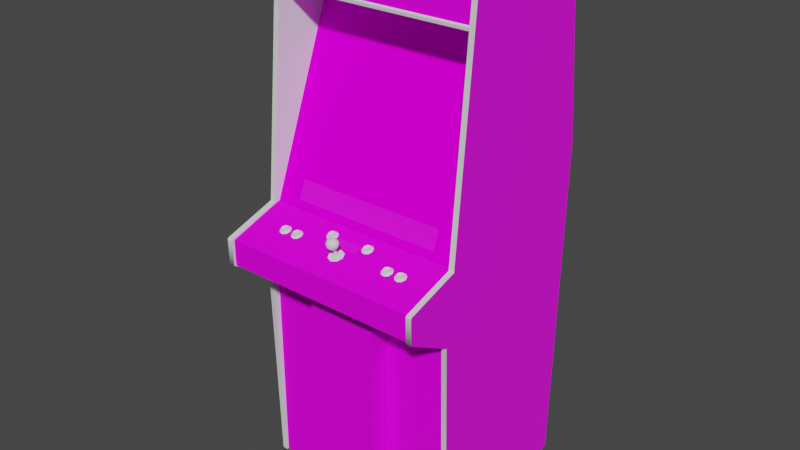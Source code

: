 # Source: chplft.blend  (saved by Blender 2.93.20; exported with 4.5.12 LTS)
import bpy
from mathutils import Matrix  # noqa: F401  (used for matrix-valued properties, if any)

bpy.ops.wm.read_factory_settings(use_empty=True)
scene = bpy.context.scene
scene.name = 'Scene'

# ---- images (referenced by path relative to the original .blend; pixels are not part of the script)
import os
ASSET_DIR = os.environ.get("B2B_ASSET_DIR", "")  # directory of the original .blend (textures are referenced by path, not embedded)
HERE = os.path.dirname(os.path.abspath(__file__))  # packed textures are extracted next to this script under _unpacked/

def load_image(name, relpath, width, height, colorspace="sRGB"):
    """Load a texture the original file referenced (path relative to the .blend, or extracted next to this script)."""
    p = next((c for c in (os.path.join(HERE, relpath), os.path.join(ASSET_DIR, relpath)) if relpath and os.path.exists(c)), "")
    if p:
        img = bpy.data.images.load(p, check_existing=True)
        img.name = name
    else:  # same state as the original file: an image datablock whose file is absent (Cycles renders it pink)
        img = bpy.data.images.new(name, width, height)
        img.source = "FILE"
        img.filepath = "//" + (relpath or name)
    img.colorspace_settings.name = colorspace
    return img
img_01chpliftmarqueemap_tiff = load_image('01chpliftmarqueemap.TIFF', '01chpliftmarqueemap.TIFF', 1024, 1024, 'sRGB')
img_02chplfttitlemap_tiff = load_image('02chplfttitlemap.TIFF', '02chplfttitlemap.TIFF', 1024, 1024, 'sRGB')
img_chplftbezelmap_tiff = load_image('chplftbezelmap.TIFF', 'chplftbezelmap.TIFF', 1024, 1024, 'sRGB')
img_chpliftcoindoormap_tiff = load_image('chpliftcoindoormap.TIFF', 'chpliftcoindoormap.TIFF', 1024, 1024, 'sRGB')
img_chpliftcpomap_tiff = load_image('chpliftcpomap.TIFF', 'chpliftcpomap.TIFF', 1024, 1024, 'sRGB')
img_chplftinstmap_tiff = load_image('chplftinstmap.TIFF', 'chplftinstmap.TIFF', 1024, 1024, 'sRGB')
img_chplftsegalogomap_tiff = load_image('chplftsegalogomap.TIFF', 'chplftsegalogomap.TIFF', 1024, 1024, 'sRGB')
img_chpliftleftartmap_tiff = load_image('chpliftleftartmap.TIFF', 'chpliftleftartmap.TIFF', 1024, 1024, 'sRGB')
img_chpliftrightartmap_tiff = load_image('chpliftrightartmap.TIFF', 'chpliftrightartmap.TIFF', 1024, 1024, 'sRGB')

# ---- materials (node trees are filled in below, after node groups)
mat_01chpliftmarquee = bpy.data.materials.new('01chpliftmarquee')
mat_01chpliftmarquee.use_transparent_shadow = False
mat_01chpliftmarquee.roughness = 0.8539
mat_01chpliftmarquee.specular_intensity = 0.08627
mat_02chplfttitle = bpy.data.materials.new('02chplfttitle')
mat_02chplfttitle.use_transparent_shadow = False
mat_02chplfttitle.roughness = 0.8807
mat_02chplfttitle.specular_intensity = 0.0
mat_chpliftblack = bpy.data.materials.new('chpliftblack')
mat_chpliftblack.use_transparent_shadow = False
mat_chpliftblack.roughness = 0.8807
mat_chpliftblack.specular_intensity = 0.08627
mat_chplftbezel = bpy.data.materials.new('chplftbezel')
mat_chplftbezel.use_transparent_shadow = False
mat_chplftbezel.roughness = 0.9623
mat_chplftbezel.specular_intensity = 0.0
mat_chplftbuttonblue = bpy.data.materials.new('chplftbuttonblue')
mat_chplftbuttonblue.use_transparent_shadow = False
mat_chplftbuttonblue.roughness = 0.7934
mat_chplftbuttonblue.specular_intensity = 0.6275
mat_chplftbuttongreen = bpy.data.materials.new('chplftbuttongreen')
mat_chplftbuttongreen.use_transparent_shadow = False
mat_chplftbuttongreen.roughness = 0.7934
mat_chplftbuttongreen.specular_intensity = 0.6275
mat_chplftbuttonwhite = bpy.data.materials.new('chplftbuttonwhite')
mat_chplftbuttonwhite.use_transparent_shadow = False
mat_chplftbuttonwhite.roughness = 0.7934
mat_chplftbuttonwhite.specular_intensity = 0.6275
mat_chpliftcoindoor = bpy.data.materials.new('chpliftcoindoor')
mat_chpliftcoindoor.use_transparent_shadow = False
mat_chpliftcoindoor.roughness = 0.8807
mat_chpliftcoindoor.specular_intensity = 0.08627
mat_chpliftcpo = bpy.data.materials.new('chpliftcpo')
mat_chpliftcpo.use_transparent_shadow = False
mat_chpliftcpo.roughness = 0.8807
mat_chpliftcpo.specular_intensity = 0.08627
mat_chplftinst = bpy.data.materials.new('chplftinst')
mat_chplftinst.use_transparent_shadow = False
mat_chplftinst.roughness = 0.8539
mat_chplftinst.specular_intensity = 0.3137
mat_chplftjoytop = bpy.data.materials.new('chplftjoytop')
mat_chplftjoytop.use_transparent_shadow = False
mat_chplftjoytop.roughness = 0.7934
mat_chplftjoytop.specular_intensity = 0.6275
mat_chplftjoybottom = bpy.data.materials.new('chplftjoybottom')
mat_chplftjoybottom.use_transparent_shadow = False
mat_chplftjoybottom.roughness = 0.7934
mat_chplftjoybottom.specular_intensity = 0.6275
mat_chplftsegalogo = bpy.data.materials.new('chplftsegalogo')
mat_chplftsegalogo.use_transparent_shadow = False
mat_chplftsegalogo.roughness = 0.8313
mat_chplftsegalogo.specular_intensity = 0.3137
mat_chpliftleftart = bpy.data.materials.new('chpliftleftart')
mat_chpliftleftart.use_transparent_shadow = False
mat_chpliftleftart.roughness = 0.8539
mat_chpliftleftart.specular_intensity = 0.3569
mat_chpliftleftin = bpy.data.materials.new('chpliftleftin')
mat_chpliftleftin.use_transparent_shadow = False
mat_chpliftleftin.roughness = 0.8807
mat_chpliftleftin.specular_intensity = 0.08627
mat_chplifttmoldleft = bpy.data.materials.new('chplifttmoldleft')
mat_chplifttmoldleft.use_transparent_shadow = False
mat_chplifttmoldleft.roughness = 0.8807
mat_chplifttmoldleft.specular_intensity = 0.6275
mat_chpliftrightin = bpy.data.materials.new('chpliftrightin')
mat_chpliftrightin.use_transparent_shadow = False
mat_chpliftrightin.roughness = 0.8807
mat_chpliftrightin.specular_intensity = 0.08627
mat_chpliftrightart = bpy.data.materials.new('chpliftrightart')
mat_chpliftrightart.use_transparent_shadow = False
mat_chpliftrightart.roughness = 0.8539
mat_chpliftrightart.specular_intensity = 0.3569
mat_chplifttmoldright = bpy.data.materials.new('chplifttmoldright')
mat_chplifttmoldright.use_transparent_shadow = False
mat_chplifttmoldright.roughness = 0.8807
mat_chplifttmoldright.specular_intensity = 0.6275

# ---- node groups
ng_auto_smooth = bpy.data.node_groups.new('Auto Smooth', 'GeometryNodeTree')
_s = ng_auto_smooth.interface.new_socket(name='Geometry', in_out='OUTPUT', socket_type='NodeSocketGeometry')
_s = ng_auto_smooth.interface.new_socket(name='Geometry', in_out='INPUT', socket_type='NodeSocketGeometry')
_s = ng_auto_smooth.interface.new_socket(name='Angle', in_out='INPUT', socket_type='NodeSocketFloat')
_s.subtype = 'ANGLE'
_s.min_value = 0.0
_s.max_value = 3.142
ng_auto_smooth.is_modifier = True
_N = ng_auto_smooth.nodes; _L = ng_auto_smooth.links
n0 = _N.new('NodeGroupOutput'); n0.name = 'Group Output'; n0.location = (480, -100)
n1 = _N.new('NodeGroupInput'); n1.name = 'Group Input'; n1.location = (-420, -300)
n2 = _N.new('NodeGroupInput'); n2.name = 'Group Input.001'; n2.location = (-60, -100)
n3 = _N.new('GeometryNodeSetShadeSmooth'); n3.name = 'Set Shade Smooth'; n3.location = (120, -100)
n3.domain = 'EDGE'
n4 = _N.new('GeometryNodeSetShadeSmooth'); n4.name = 'Set Shade Smooth.001'; n4.location = (300, -100)
n5 = _N.new('GeometryNodeInputMeshEdgeAngle'); n5.name = 'Edge Angle'; n5.location = (-420, -220)
n6 = _N.new('GeometryNodeInputEdgeSmooth'); n6.name = 'Is Edge Smooth'; n6.location = (-60, -160)
n7 = _N.new('GeometryNodeInputShadeSmooth'); n7.name = 'Is Face Smooth'; n7.location = (-240, -340)
n8 = _N.new('FunctionNodeBooleanMath'); n8.name = 'Boolean Math'; n8.location = (-60, -220)
n9 = _N.new('FunctionNodeCompare'); n9.name = 'Compare'; n9.location = (-240, -180)
n9.operation = 'LESS_EQUAL'
_L.new(n5.outputs[0], n9.inputs[0])
_L.new(n4.outputs[0], n0.inputs[0])
_L.new(n1.outputs[1], n9.inputs[1])
_L.new(n9.outputs[0], n8.inputs[0])
_L.new(n7.outputs[0], n8.inputs[1])
_L.new(n2.outputs[0], n3.inputs[0])
_L.new(n6.outputs[0], n3.inputs[1])
_L.new(n3.outputs[0], n4.inputs[0])
_L.new(n8.outputs[0], n3.inputs[2])
n0.is_active_output = True

# ---- material node trees
mat_01chpliftmarquee.use_nodes = True; mat_01chpliftmarquee.node_tree.nodes.clear()
_N = mat_01chpliftmarquee.node_tree.nodes; _L = mat_01chpliftmarquee.node_tree.links
n0 = _N.new('ShaderNodeBsdfPrincipled'); n0.name = 'Principled BSDF'; n0.location = (10, 300)
n0.distribution = 'GGX'
n0.subsurface_method = 'BURLEY'
n0.inputs[2].default_value = 0.8539
n0.inputs[3].default_value = 1.45
n0.inputs[13].default_value = 0.08627
n0.inputs[27].default_value = (0.0, 0.0, 0.0, 1.0)
n0.inputs[28].default_value = 1.0
n1 = _N.new('ShaderNodeOutputMaterial'); n1.name = 'Material Output'; n1.location = (300, 300)
n2 = _N.new('ShaderNodeTexImage'); n2.name = 'Image Texture'; n2.location = (-300, 600)
n2.image = img_01chpliftmarqueemap_tiff
_L.new(n0.outputs[0], n1.inputs[0])
_L.new(n2.outputs[0], n0.inputs[0])
n1.is_active_output = True
mat_02chplfttitle.use_nodes = True; mat_02chplfttitle.node_tree.nodes.clear()
_N = mat_02chplfttitle.node_tree.nodes; _L = mat_02chplfttitle.node_tree.links
n0 = _N.new('ShaderNodeBsdfPrincipled'); n0.name = 'Principled BSDF'; n0.location = (10, 300)
n0.distribution = 'GGX'
n0.subsurface_method = 'BURLEY'
n0.inputs[2].default_value = 0.8807
n0.inputs[3].default_value = 1.45
n0.inputs[13].default_value = 0.0
n0.inputs[27].default_value = (0.0, 0.0, 0.0, 1.0)
n0.inputs[28].default_value = 1.0
n1 = _N.new('ShaderNodeOutputMaterial'); n1.name = 'Material Output'; n1.location = (300, 300)
n2 = _N.new('ShaderNodeTexImage'); n2.name = 'Image Texture'; n2.location = (-300, 600)
n2.image = img_02chplfttitlemap_tiff
_L.new(n0.outputs[0], n1.inputs[0])
_L.new(n2.outputs[0], n0.inputs[0])
n1.is_active_output = True
mat_chpliftblack.use_nodes = True; mat_chpliftblack.node_tree.nodes.clear()
_N = mat_chpliftblack.node_tree.nodes; _L = mat_chpliftblack.node_tree.links
n0 = _N.new('ShaderNodeBsdfPrincipled'); n0.name = 'Principled BSDF'; n0.location = (10, 300)
n0.distribution = 'GGX'
n0.subsurface_method = 'BURLEY'
n0.inputs[2].default_value = 0.8807
n0.inputs[3].default_value = 1.45
n0.inputs[13].default_value = 0.08627
n0.inputs[27].default_value = (0.0, 0.0, 0.0, 1.0)
n0.inputs[28].default_value = 1.0
n1 = _N.new('ShaderNodeOutputMaterial'); n1.name = 'Material Output'; n1.location = (300, 300)
_L.new(n0.outputs[0], n1.inputs[0])
n1.is_active_output = True
mat_chplftbezel.use_nodes = True; mat_chplftbezel.node_tree.nodes.clear()
_N = mat_chplftbezel.node_tree.nodes; _L = mat_chplftbezel.node_tree.links
n0 = _N.new('ShaderNodeBsdfPrincipled'); n0.name = 'Principled BSDF'; n0.location = (10, 300)
n0.distribution = 'GGX'
n0.subsurface_method = 'BURLEY'
n0.inputs[2].default_value = 0.9623
n0.inputs[3].default_value = 1.45
n0.inputs[13].default_value = 0.0
n0.inputs[27].default_value = (0.0, 0.0, 0.0, 1.0)
n0.inputs[28].default_value = 1.0
n1 = _N.new('ShaderNodeOutputMaterial'); n1.name = 'Material Output'; n1.location = (300, 300)
n2 = _N.new('ShaderNodeTexImage'); n2.name = 'Image Texture'; n2.location = (-300, 600)
n2.image = img_chplftbezelmap_tiff
_L.new(n0.outputs[0], n1.inputs[0])
_L.new(n2.outputs[0], n0.inputs[0])
n1.is_active_output = True
mat_chplftbuttonblue.use_nodes = True; mat_chplftbuttonblue.node_tree.nodes.clear()
_N = mat_chplftbuttonblue.node_tree.nodes; _L = mat_chplftbuttonblue.node_tree.links
n0 = _N.new('ShaderNodeBsdfPrincipled'); n0.name = 'Principled BSDF'; n0.location = (10, 300)
n0.distribution = 'GGX'
n0.subsurface_method = 'BURLEY'
n0.inputs[2].default_value = 0.7934
n0.inputs[3].default_value = 1.45
n0.inputs[13].default_value = 0.6275
n0.inputs[27].default_value = (0.0, 0.0, 0.0, 1.0)
n0.inputs[28].default_value = 1.0
n1 = _N.new('ShaderNodeOutputMaterial'); n1.name = 'Material Output'; n1.location = (300, 300)
_L.new(n0.outputs[0], n1.inputs[0])
n1.is_active_output = True
mat_chplftbuttongreen.use_nodes = True; mat_chplftbuttongreen.node_tree.nodes.clear()
_N = mat_chplftbuttongreen.node_tree.nodes; _L = mat_chplftbuttongreen.node_tree.links
n0 = _N.new('ShaderNodeBsdfPrincipled'); n0.name = 'Principled BSDF'; n0.location = (10, 300)
n0.distribution = 'GGX'
n0.subsurface_method = 'BURLEY'
n0.inputs[2].default_value = 0.7934
n0.inputs[3].default_value = 1.45
n0.inputs[13].default_value = 0.6275
n0.inputs[27].default_value = (0.0, 0.0, 0.0, 1.0)
n0.inputs[28].default_value = 1.0
n1 = _N.new('ShaderNodeOutputMaterial'); n1.name = 'Material Output'; n1.location = (300, 300)
_L.new(n0.outputs[0], n1.inputs[0])
n1.is_active_output = True
mat_chplftbuttonwhite.use_nodes = True; mat_chplftbuttonwhite.node_tree.nodes.clear()
_N = mat_chplftbuttonwhite.node_tree.nodes; _L = mat_chplftbuttonwhite.node_tree.links
n0 = _N.new('ShaderNodeBsdfPrincipled'); n0.name = 'Principled BSDF'; n0.location = (10, 300)
n0.distribution = 'GGX'
n0.subsurface_method = 'BURLEY'
n0.inputs[2].default_value = 0.7934
n0.inputs[3].default_value = 1.45
n0.inputs[13].default_value = 0.6275
n0.inputs[27].default_value = (0.0, 0.0, 0.0, 1.0)
n0.inputs[28].default_value = 1.0
n1 = _N.new('ShaderNodeOutputMaterial'); n1.name = 'Material Output'; n1.location = (300, 300)
_L.new(n0.outputs[0], n1.inputs[0])
n1.is_active_output = True
mat_chpliftcoindoor.use_nodes = True; mat_chpliftcoindoor.node_tree.nodes.clear()
_N = mat_chpliftcoindoor.node_tree.nodes; _L = mat_chpliftcoindoor.node_tree.links
n0 = _N.new('ShaderNodeBsdfPrincipled'); n0.name = 'Principled BSDF'; n0.location = (10, 300)
n0.distribution = 'GGX'
n0.subsurface_method = 'BURLEY'
n0.inputs[2].default_value = 0.8807
n0.inputs[3].default_value = 1.45
n0.inputs[13].default_value = 0.08627
n0.inputs[27].default_value = (0.0, 0.0, 0.0, 1.0)
n0.inputs[28].default_value = 1.0
n1 = _N.new('ShaderNodeOutputMaterial'); n1.name = 'Material Output'; n1.location = (300, 300)
n2 = _N.new('ShaderNodeTexImage'); n2.name = 'Image Texture'; n2.location = (-300, 600)
n2.image = img_chpliftcoindoormap_tiff
_L.new(n0.outputs[0], n1.inputs[0])
_L.new(n2.outputs[0], n0.inputs[0])
n1.is_active_output = True
mat_chpliftcpo.use_nodes = True; mat_chpliftcpo.node_tree.nodes.clear()
_N = mat_chpliftcpo.node_tree.nodes; _L = mat_chpliftcpo.node_tree.links
n0 = _N.new('ShaderNodeBsdfPrincipled'); n0.name = 'Principled BSDF'; n0.location = (10, 300)
n0.distribution = 'GGX'
n0.subsurface_method = 'BURLEY'
n0.inputs[2].default_value = 0.8807
n0.inputs[3].default_value = 1.45
n0.inputs[13].default_value = 0.08627
n0.inputs[27].default_value = (0.0, 0.0, 0.0, 1.0)
n0.inputs[28].default_value = 1.0
n1 = _N.new('ShaderNodeOutputMaterial'); n1.name = 'Material Output'; n1.location = (300, 300)
n2 = _N.new('ShaderNodeTexImage'); n2.name = 'Image Texture'; n2.location = (-300, 600)
n2.image = img_chpliftcpomap_tiff
_L.new(n0.outputs[0], n1.inputs[0])
_L.new(n2.outputs[0], n0.inputs[0])
n1.is_active_output = True
mat_chplftinst.use_nodes = True; mat_chplftinst.node_tree.nodes.clear()
_N = mat_chplftinst.node_tree.nodes; _L = mat_chplftinst.node_tree.links
n0 = _N.new('ShaderNodeBsdfPrincipled'); n0.name = 'Principled BSDF'; n0.location = (10, 300)
n0.distribution = 'GGX'
n0.subsurface_method = 'BURLEY'
n0.inputs[2].default_value = 0.8539
n0.inputs[3].default_value = 1.45
n0.inputs[13].default_value = 0.3137
n0.inputs[27].default_value = (0.0, 0.0, 0.0, 1.0)
n0.inputs[28].default_value = 1.0
n1 = _N.new('ShaderNodeOutputMaterial'); n1.name = 'Material Output'; n1.location = (300, 300)
n2 = _N.new('ShaderNodeTexImage'); n2.name = 'Image Texture'; n2.location = (-300, 600)
n2.image = img_chplftinstmap_tiff
_L.new(n0.outputs[0], n1.inputs[0])
_L.new(n2.outputs[0], n0.inputs[0])
n1.is_active_output = True
mat_chplftjoytop.use_nodes = True; mat_chplftjoytop.node_tree.nodes.clear()
_N = mat_chplftjoytop.node_tree.nodes; _L = mat_chplftjoytop.node_tree.links
n0 = _N.new('ShaderNodeBsdfPrincipled'); n0.name = 'Principled BSDF'; n0.location = (10, 300)
n0.distribution = 'GGX'
n0.subsurface_method = 'BURLEY'
n0.inputs[2].default_value = 0.7934
n0.inputs[3].default_value = 1.45
n0.inputs[13].default_value = 0.6275
n0.inputs[27].default_value = (0.0, 0.0, 0.0, 1.0)
n0.inputs[28].default_value = 1.0
n1 = _N.new('ShaderNodeOutputMaterial'); n1.name = 'Material Output'; n1.location = (300, 300)
_L.new(n0.outputs[0], n1.inputs[0])
n1.is_active_output = True
mat_chplftjoybottom.use_nodes = True; mat_chplftjoybottom.node_tree.nodes.clear()
_N = mat_chplftjoybottom.node_tree.nodes; _L = mat_chplftjoybottom.node_tree.links
n0 = _N.new('ShaderNodeBsdfPrincipled'); n0.name = 'Principled BSDF'; n0.location = (10, 300)
n0.distribution = 'GGX'
n0.subsurface_method = 'BURLEY'
n0.inputs[2].default_value = 0.7934
n0.inputs[3].default_value = 1.45
n0.inputs[13].default_value = 0.6275
n0.inputs[27].default_value = (0.0, 0.0, 0.0, 1.0)
n0.inputs[28].default_value = 1.0
n1 = _N.new('ShaderNodeOutputMaterial'); n1.name = 'Material Output'; n1.location = (300, 300)
_L.new(n0.outputs[0], n1.inputs[0])
n1.is_active_output = True
mat_chplftsegalogo.use_nodes = True; mat_chplftsegalogo.node_tree.nodes.clear()
_N = mat_chplftsegalogo.node_tree.nodes; _L = mat_chplftsegalogo.node_tree.links
n0 = _N.new('ShaderNodeBsdfPrincipled'); n0.name = 'Principled BSDF'; n0.location = (10, 300)
n0.distribution = 'GGX'
n0.subsurface_method = 'BURLEY'
n0.inputs[2].default_value = 0.8313
n0.inputs[3].default_value = 1.45
n0.inputs[13].default_value = 0.3137
n0.inputs[27].default_value = (0.0, 0.0, 0.0, 1.0)
n0.inputs[28].default_value = 1.0
n1 = _N.new('ShaderNodeOutputMaterial'); n1.name = 'Material Output'; n1.location = (300, 300)
n2 = _N.new('ShaderNodeTexImage'); n2.name = 'Image Texture'; n2.location = (-300, 600)
n2.image = img_chplftsegalogomap_tiff
_L.new(n0.outputs[0], n1.inputs[0])
_L.new(n2.outputs[0], n0.inputs[0])
n1.is_active_output = True
mat_chpliftleftart.use_nodes = True; mat_chpliftleftart.node_tree.nodes.clear()
_N = mat_chpliftleftart.node_tree.nodes; _L = mat_chpliftleftart.node_tree.links
n0 = _N.new('ShaderNodeBsdfPrincipled'); n0.name = 'Principled BSDF'; n0.location = (10, 300)
n0.distribution = 'GGX'
n0.subsurface_method = 'BURLEY'
n0.inputs[2].default_value = 0.8539
n0.inputs[3].default_value = 1.45
n0.inputs[13].default_value = 0.3569
n0.inputs[27].default_value = (0.0, 0.0, 0.0, 1.0)
n0.inputs[28].default_value = 1.0
n1 = _N.new('ShaderNodeOutputMaterial'); n1.name = 'Material Output'; n1.location = (300, 300)
n2 = _N.new('ShaderNodeTexImage'); n2.name = 'Image Texture'; n2.location = (-300, 600)
n2.image = img_chpliftleftartmap_tiff
_L.new(n0.outputs[0], n1.inputs[0])
_L.new(n2.outputs[0], n0.inputs[0])
n1.is_active_output = True
mat_chpliftleftin.use_nodes = True; mat_chpliftleftin.node_tree.nodes.clear()
_N = mat_chpliftleftin.node_tree.nodes; _L = mat_chpliftleftin.node_tree.links
n0 = _N.new('ShaderNodeBsdfPrincipled'); n0.name = 'Principled BSDF'; n0.location = (10, 300)
n0.distribution = 'GGX'
n0.subsurface_method = 'BURLEY'
n0.inputs[2].default_value = 0.8807
n0.inputs[3].default_value = 1.45
n0.inputs[13].default_value = 0.08627
n0.inputs[27].default_value = (0.0, 0.0, 0.0, 1.0)
n0.inputs[28].default_value = 1.0
n1 = _N.new('ShaderNodeOutputMaterial'); n1.name = 'Material Output'; n1.location = (300, 300)
_L.new(n0.outputs[0], n1.inputs[0])
n1.is_active_output = True
mat_chplifttmoldleft.use_nodes = True; mat_chplifttmoldleft.node_tree.nodes.clear()
_N = mat_chplifttmoldleft.node_tree.nodes; _L = mat_chplifttmoldleft.node_tree.links
n0 = _N.new('ShaderNodeBsdfPrincipled'); n0.name = 'Principled BSDF'; n0.location = (10, 300)
n0.distribution = 'GGX'
n0.subsurface_method = 'BURLEY'
n0.inputs[2].default_value = 0.8807
n0.inputs[3].default_value = 1.45
n0.inputs[13].default_value = 0.6275
n0.inputs[27].default_value = (0.0, 0.0, 0.0, 1.0)
n0.inputs[28].default_value = 1.0
n1 = _N.new('ShaderNodeOutputMaterial'); n1.name = 'Material Output'; n1.location = (300, 300)
_L.new(n0.outputs[0], n1.inputs[0])
n1.is_active_output = True
mat_chpliftrightin.use_nodes = True; mat_chpliftrightin.node_tree.nodes.clear()
_N = mat_chpliftrightin.node_tree.nodes; _L = mat_chpliftrightin.node_tree.links
n0 = _N.new('ShaderNodeBsdfPrincipled'); n0.name = 'Principled BSDF'; n0.location = (10, 300)
n0.distribution = 'GGX'
n0.subsurface_method = 'BURLEY'
n0.inputs[2].default_value = 0.8807
n0.inputs[3].default_value = 1.45
n0.inputs[13].default_value = 0.08627
n0.inputs[27].default_value = (0.0, 0.0, 0.0, 1.0)
n0.inputs[28].default_value = 1.0
n1 = _N.new('ShaderNodeOutputMaterial'); n1.name = 'Material Output'; n1.location = (300, 300)
_L.new(n0.outputs[0], n1.inputs[0])
n1.is_active_output = True
mat_chpliftrightart.use_nodes = True; mat_chpliftrightart.node_tree.nodes.clear()
_N = mat_chpliftrightart.node_tree.nodes; _L = mat_chpliftrightart.node_tree.links
n0 = _N.new('ShaderNodeBsdfPrincipled'); n0.name = 'Principled BSDF'; n0.location = (10, 300)
n0.distribution = 'GGX'
n0.subsurface_method = 'BURLEY'
n0.inputs[2].default_value = 0.8539
n0.inputs[3].default_value = 1.45
n0.inputs[13].default_value = 0.3569
n0.inputs[27].default_value = (0.0, 0.0, 0.0, 1.0)
n0.inputs[28].default_value = 1.0
n1 = _N.new('ShaderNodeOutputMaterial'); n1.name = 'Material Output'; n1.location = (300, 300)
n2 = _N.new('ShaderNodeTexImage'); n2.name = 'Image Texture'; n2.location = (-300, 600)
n2.image = img_chpliftrightartmap_tiff
_L.new(n0.outputs[0], n1.inputs[0])
_L.new(n2.outputs[0], n0.inputs[0])
n1.is_active_output = True
mat_chplifttmoldright.use_nodes = True; mat_chplifttmoldright.node_tree.nodes.clear()
_N = mat_chplifttmoldright.node_tree.nodes; _L = mat_chplifttmoldright.node_tree.links
n0 = _N.new('ShaderNodeBsdfPrincipled'); n0.name = 'Principled BSDF'; n0.location = (10, 300)
n0.distribution = 'GGX'
n0.subsurface_method = 'BURLEY'
n0.inputs[2].default_value = 0.8807
n0.inputs[3].default_value = 1.45
n0.inputs[13].default_value = 0.6275
n0.inputs[27].default_value = (0.0, 0.0, 0.0, 1.0)
n0.inputs[28].default_value = 1.0
n1 = _N.new('ShaderNodeOutputMaterial'); n1.name = 'Material Output'; n1.location = (300, 300)
_L.new(n0.outputs[0], n1.inputs[0])
n1.is_active_output = True

# ---- world
world_world = bpy.data.worlds.new('World'); scene.world = world_world
world_world.use_nodes = True; world_world.node_tree.nodes.clear()
_N = world_world.node_tree.nodes; _L = world_world.node_tree.links
n0 = _N.new('ShaderNodeOutputWorld'); n0.name = 'World Output'; n0.location = (300, 300)
n1 = _N.new('ShaderNodeBackground'); n1.name = 'Background'; n1.location = (10, 300)
n1.inputs[0].default_value = (0.05088, 0.05088, 0.05088, 1.0)
_L.new(n1.outputs[0], n0.inputs[0])
n0.is_active_output = True
world_world.color = (0.05088, 0.05088, 0.05088)
world_world.use_sun_shadow = False
world_world.sun_shadow_jitter_overblur = 0.0

# ---- meshes
me_chplft = bpy.data.meshes.new('chplft')
me_chplft.from_pydata([(-0.3382, 0.7961, -0.0633), (-0.3382, 0.6331, -0.04903), (0.3379, 0.7961, -0.0633), (0.3379, 0.6331, -0.04903), (-0.1474, 0.1422, -0.07682), (-0.002408, 0.1422, -0.07495), (-0.002408, 0.2789, -0.1219), (-0.1493, 0.2763, -0.1245), (-0.002408, 0.4062, -0.1779), (0.1426, 0.4032, -0.1786), (-0.1474, 0.4032, -0.1786), (0.1426, 0.1422, -0.07682), (0.1445, 0.2763, -0.1245), (-0.1436, 0.4783, -0.2128), (-0.2353, 0.398, -0.1794), (0.1392, 0.05954, -0.04978), (0.2188, 0.06931, -0.05429), (-0.002408, 0.4825, -0.2135), (-0.002408, 0.05691, -0.0479), (-0.002408, 0.4821, -0.2139), (0.1392, 0.4783, -0.2132), (-0.2353, 0.1433, -0.08021), (-0.2387, 0.2733, -0.1275), (-0.2387, 0.2725, -0.1279), (-0.2353, 0.3976, -0.1794), (0.2305, 0.398, -0.1794), (0.2338, 0.2733, -0.1275), (0.2338, 0.2725, -0.1279), (0.2305, 0.1429, -0.08058), (-0.002408, 0.05654, -0.04828), (-0.1436, 0.05917, -0.05016), (0.1392, 0.4783, -0.2128), (0.2188, 0.4671, -0.2094), (0.2188, 0.4675, -0.2094), (0.2305, 0.3976, -0.1794), (0.2305, 0.1433, -0.08021), (-0.1436, 0.05954, -0.04978), (0.1392, 0.05917, -0.05016), (-0.1436, 0.4783, -0.2132), (-0.2353, 0.1429, -0.08058), (-0.2236, 0.4675, -0.2094), (-0.2236, 0.4671, -0.2094), (-0.2236, 0.06893, -0.05466), (-0.2236, 0.06931, -0.05429), (0.2188, 0.06893, -0.05466), (0.3375, 0.1414, -0.5437), (-0.3382, -0.9478, -0.5129), (-0.3382, 0.1414, -0.5437), (0.3375, -0.9478, -0.5129), (0.3375, 0.7131, -0.4892), (-0.3382, 0.7131, -0.4892), (0.3375, 0.7954, -0.06255), (-0.3382, 0.8104, -0.06593), (-0.3382, 0.8062, -0.05917), (-0.3382, 0.7954, -0.06255), (0.3375, 0.8104, -0.06593), (0.3375, 0.8006, -0.05842), (-0.3382, 0.8006, -0.05842), (0.3375, 0.8062, -0.05917), (0.3375, -0.04488, 0.008438), (-0.3382, 0.5805, -0.2338), (-0.3382, -0.04488, 0.008438), (0.3375, 0.5805, -0.2338), (-0.218, -0.06216, 0.1125), (-0.2109, -0.06103, 0.1087), (-0.2199, -0.06328, 0.09971), (-0.218, -0.06741, 0.1121), (-0.2101, -0.06103, 0.09182), (-0.218, -0.05953, 0.08732), (-0.218, -0.05502, 0.08994), (-0.2263, -0.05539, 0.09145), (-0.2266, -0.0599, 0.08882), (-0.2101, -0.06591, 0.1076), (-0.2071, -0.06328, 0.09971), (-0.2082, -0.05877, 0.1012), (-0.2327, -0.06478, 0.1038), (-0.2327, -0.06216, 0.09558), (-0.2383, -0.06441, 0.09257), (-0.2383, -0.06816, 0.105), (-0.2296, -0.07117, 0.1144), (-0.2266, -0.06704, 0.1106), (-0.2315, -0.0599, 0.1053), (-0.2056, -0.07004, 0.1106), (-0.2056, -0.06253, 0.08732), (-0.2315, -0.05727, 0.09746), (-0.2109, -0.05615, 0.0937), (-0.2169, -0.07192, 0.1166), (-0.2011, -0.06629, 0.09896), (-0.2169, -0.06065, 0.08093), (-0.2296, -0.0614, 0.08318), (-0.2263, -0.06178, 0.1114), (-0.1707, -0.06216, 0.1125), (-0.1635, -0.06103, 0.1087), (-0.1726, -0.06328, 0.09971), (-0.1707, -0.06741, 0.1121), (-0.1707, -0.05953, 0.08732), (-0.1793, -0.0599, 0.08882), (-0.1628, -0.06103, 0.09182), (-0.1628, -0.06591, 0.1076), (-0.1598, -0.06328, 0.09971), (-0.1906, -0.06441, 0.09257), (-0.1906, -0.06816, 0.105), (-0.1853, -0.06478, 0.1038), (-0.1793, -0.06704, 0.1106), (-0.1823, -0.07117, 0.1144), (-0.1696, -0.06065, 0.08093), (-0.1823, -0.0614, 0.08318), (-0.1853, -0.06216, 0.09558), (-0.1583, -0.07004, 0.1106), (-0.1789, -0.05539, 0.09145), (-0.1842, -0.05727, 0.09746), (-0.1635, -0.05615, 0.0937), (-0.1707, -0.05502, 0.08994), (-0.1696, -0.07192, 0.1166), (-0.1538, -0.06629, 0.09896), (-0.1583, -0.06253, 0.08732), (-0.1789, -0.06178, 0.1114), (-0.1842, -0.0599, 0.1053), (-0.1609, -0.05877, 0.1012), (0.1801, -0.06216, 0.1125), (0.1783, -0.06328, 0.09971), (0.1666, -0.0599, 0.1053), (0.1719, -0.06178, 0.1114), (0.1873, -0.06103, 0.1087), (0.1801, -0.06741, 0.1121), (0.1801, -0.05953, 0.08732), (0.1715, -0.0599, 0.08882), (0.188, -0.06103, 0.09182), (0.1801, -0.05502, 0.08994), (0.188, -0.06591, 0.1076), (0.191, -0.06328, 0.09971), (0.1899, -0.05877, 0.1012), (0.1599, -0.06441, 0.09257), (0.1599, -0.06816, 0.105), (0.1655, -0.06478, 0.1038), (0.1715, -0.06704, 0.1106), (0.1685, -0.07117, 0.1144), (0.1813, -0.06065, 0.08093), (0.1685, -0.0614, 0.08318), (0.1655, -0.06216, 0.09558), (0.1925, -0.07004, 0.1106), (0.1719, -0.05539, 0.09145), (0.1873, -0.05615, 0.0937), (0.1813, -0.07192, 0.1166), (0.197, -0.06629, 0.09896), (0.1925, -0.06253, 0.08732), (0.1666, -0.05727, 0.09746), (0.2391, -0.05877, 0.1012), (0.2275, -0.06328, 0.09971), (0.2147, -0.06216, 0.09558), (0.2147, -0.06478, 0.1038), (0.2402, -0.06328, 0.09971), (0.2369, -0.06591, 0.1076), (0.2414, -0.07004, 0.1106), (0.2203, -0.06704, 0.1106), (0.2293, -0.06741, 0.1121), (0.229, -0.06216, 0.1125), (0.2361, -0.06103, 0.1087), (0.2293, -0.05953, 0.08732), (0.2203, -0.0599, 0.08882), (0.2207, -0.05539, 0.09145), (0.2369, -0.06103, 0.09182), (0.2459, -0.06629, 0.09896), (0.229, -0.05502, 0.08994), (0.2207, -0.06178, 0.1114), (0.2173, -0.07117, 0.1144), (0.2091, -0.06441, 0.09257), (0.2301, -0.06065, 0.08093), (0.2154, -0.05727, 0.09746), (0.2154, -0.0599, 0.1053), (0.2361, -0.05615, 0.0937), (0.2301, -0.07192, 0.1166), (0.2091, -0.06816, 0.105), (0.2414, -0.06253, 0.08732), (0.2173, -0.0614, 0.08318), (-0.06701, -0.04863, 0.06891), (-0.05988, -0.04713, 0.06515), (-0.06889, -0.04938, 0.05576), (-0.08053, -0.046, 0.06177), (-0.07528, -0.04826, 0.06778), (-0.06701, -0.05352, 0.06853), (-0.06701, -0.04563, 0.04374), (-0.07565, -0.046, 0.04525), (-0.05912, -0.04713, 0.04825), (-0.06701, -0.04112, 0.04637), (-0.05912, -0.05239, 0.06403), (-0.05612, -0.04976, 0.05614), (-0.08729, -0.05051, 0.049), (-0.08729, -0.05464, 0.0614), (-0.08166, -0.05089, 0.06027), (-0.07565, -0.05314, 0.06703), (-0.07866, -0.05765, 0.07079), (-0.06589, -0.04676, 0.03736), (-0.07866, -0.04751, 0.03961), (-0.08166, -0.04826, 0.05201), (-0.05462, -0.05615, 0.06703), (-0.07528, -0.04187, 0.04788), (-0.05988, -0.04262, 0.05013), (-0.06589, -0.0584, 0.07304), (-0.05011, -0.05239, 0.05539), (-0.05462, -0.04863, 0.04374), (-0.08053, -0.04375, 0.05389), (-0.05725, -0.04488, 0.05764), (0.06783, -0.04938, 0.05576), (0.05506, -0.04826, 0.05201), (0.05506, -0.05089, 0.06027), (0.05619, -0.046, 0.06177), (0.0806, -0.04976, 0.05614), (0.0776, -0.05239, 0.06403), (0.0821, -0.05615, 0.06703), (0.06107, -0.05314, 0.06703), (0.06971, -0.05352, 0.06853), (0.06971, -0.04863, 0.06891), (0.07947, -0.04488, 0.05764), (0.07685, -0.04713, 0.06515), (0.06971, -0.04563, 0.04374), (0.06107, -0.046, 0.04525), (0.05619, -0.04375, 0.05389), (0.0776, -0.04713, 0.04825), (0.08661, -0.05239, 0.05539), (0.06145, -0.04826, 0.06778), (0.05806, -0.05765, 0.07079), (0.0498, -0.05051, 0.049), (0.07084, -0.04676, 0.03736), (0.06971, -0.04112, 0.04637), (0.06145, -0.04187, 0.04788), (0.07685, -0.04262, 0.05013), (0.07084, -0.0584, 0.07304), (0.0498, -0.05464, 0.0614), (0.0821, -0.04863, 0.04374), (0.05806, -0.04751, 0.03961), (-0.1267, -0.9873, 0.09708), (0.1155, -0.2372, 0.09708), (-0.1267, -0.2372, 0.09708), (0.1155, -0.9873, 0.02609), (0.3368, -0.2372, 0.02609), (0.1155, -0.2372, 0.02609), (0.3368, -0.9873, 0.02609), (-0.3374, -0.9873, 0.02722), (-0.1252, -0.9873, 0.02722), (-0.1252, -0.2372, 0.02722), (-0.3374, -0.2372, 0.02722), (0.1155, -0.9873, 0.09708), (0.3375, -0.09896, 0.2007), (0.3375, -0.03812, 0.009189), (-0.3382, -0.03812, 0.009189), (-0.3382, -0.09896, 0.2007), (0.3375, -0.1846, 0.2007), (0.3375, -0.2732, 0.01933), (-0.3382, -0.1846, 0.2007), (-0.3382, -0.2732, 0.01933), (0.3379, -0.967, -0.4795), (0.3379, 0.6868, -0.4637), (-0.3382, -0.967, -0.4795), (-0.3382, 0.7863, -0.08622), (-0.3382, 0.6868, -0.4637), (0.3379, 0.7863, -0.08622), (0.2616, -0.0152, -0.002455), (0.2616, 0.04564, -0.02612), (-0.2574, -0.0152, -0.002455), (-0.2574, 0.04564, -0.02612), (-0.01518, -0.01445, 0.1328), (-0.01105, -0.01746, 0.1422), (-0.006539, -0.01258, 0.1388), (-0.01105, -0.01145, 0.123), (-0.008793, -0.01107, 0.1339), (-0.006539, -0.009195, 0.1286), (-0.0009054, -0.01333, 0.141), (0.007358, -0.01558, 0.1414), (0.01299, -0.01445, 0.1328), (0.006607, -0.01107, 0.1339), (-0.0009054, -0.01032, 0.1192), (-0.0009054, -0.008444, 0.1264), (0.002475, -0.01107, 0.1376), (0.001724, -0.009195, 0.1343), (0.0009727, -0.009946, 0.1361), (0.0009727, -0.008819, 0.1324), (-0.0009054, -0.008444, 0.1316), (-0.0009054, -0.01032, 0.1369), (-0.002783, -0.008819, 0.1324), (-0.003535, -0.009195, 0.1343), (-0.002783, -0.009946, 0.1361), (-0.0009054, -0.008819, 0.1343), (0.004353, -0.009195, 0.1286), (0.00886, -0.01145, 0.123), (-0.01368, -0.03962, 0.138), (-0.01893, -0.03549, 0.126), (-0.0009054, -0.03962, 0.1129), (-0.01368, -0.03173, 0.1136), (-0.0009054, -0.03023, 0.1087), (0.01299, -0.03699, 0.1403), (0.01975, -0.0276, 0.1283), (0.01337, -0.02873, 0.1433), (0.01111, -0.02121, 0.1433), (-0.0009054, -0.01896, 0.1459), (0.006607, -0.04075, 0.1159), (-0.0009054, -0.04112, 0.1429), (-0.0009054, -0.03398, 0.1482), (0.01187, -0.03173, 0.1136), (-0.008793, -0.04075, 0.1159), (0.01712, -0.03549, 0.126), (0.004353, -0.043, 0.1234), (0.002851, -0.04187, 0.12), (-0.006164, -0.043, 0.1234), (-0.004661, -0.04413, 0.1271), (-0.008793, -0.04563, 0.1309), (0.009612, -0.043, 0.1346), (-0.01217, -0.043, 0.1234), (0.0175, -0.01971, 0.1309), (0.01224, -0.01558, 0.1185), (0.01374, -0.02309, 0.1144), (-0.0009054, -0.01408, 0.1132), (-0.0009054, -0.02121, 0.1087), (-0.01405, -0.01558, 0.1185), (-0.02194, -0.0276, 0.1283), (-0.01405, -0.02384, 0.1437), (-0.01969, -0.01971, 0.1309), (-0.01555, -0.02309, 0.1144), (-0.01555, -0.03211, 0.1425), (-0.0009054, -0.02535, 0.1485), (0.009987, -0.043, 0.1234), (-0.0009054, -0.0415, 0.1185), (-0.0009054, -0.04638, 0.1339), (0.006607, -0.04563, 0.1309), (-0.0009054, -0.06328, 0.09032), (-0.01893, -0.06554, 0.09708), (0.004353, -0.07117, 0.1144), (-0.006164, -0.07117, 0.1144), (-0.01893, -0.07643, 0.1316), (-0.0009054, -0.07868, 0.1388), (-0.0009054, -0.07267, 0.1192), (0.01712, -0.07643, 0.1316), (0.02426, -0.07117, 0.1144), (-0.02645, -0.07117, 0.1144), (-0.004661, -0.0723, 0.1181), (0.01712, -0.06554, 0.09708), (-0.0009054, -0.06929, 0.1095), (0.002851, -0.07004, 0.111), (0.002851, -0.04413, 0.1271), (-0.0009054, -0.04488, 0.1283), (0.002851, -0.0723, 0.1181), (-0.004661, -0.04187, 0.12), (-0.004661, -0.07004, 0.111), (0.3375, 0.5786, -0.2436), (0.3375, 0.6222, -0.04114), (-0.3382, 0.5786, -0.2436), (-0.3382, 0.6353, -0.0479), (0.3375, 0.632, -0.04002), (-0.3382, 0.632, -0.04002), (-0.3382, 0.6222, -0.04114), (0.3375, 0.6353, -0.0479), (0.04605, -0.06216, 0.08619), (0.04605, -0.05201, 0.05464), (-0.0471, -0.06216, 0.08619), (-0.0471, -0.05201, 0.05464), (-0.3559, 0.1621, -0.5527), (-0.3559, -0.9531, -0.5242), (-0.3559, -0.271, 0.05163), (-0.3559, -0.03699, 0.02572), (-0.3559, 0.7229, -0.4979), (-0.3374, 0.1621, -0.5527), (-0.3374, -0.9531, -0.5242), (-0.3374, -0.9865, 0.0336), (-0.3374, -0.03699, 0.02572), (-0.3374, 0.8156, -0.05466), (-0.3374, -0.271, 0.05163), (-0.3374, 0.7229, -0.4979), (-0.3559, 0.8156, -0.05466), (-0.3374, 0.8201, -0.06067), (-0.3559, -0.1846, 0.2083), (-0.3374, -0.1846, 0.2083), (-0.3374, -0.9876, -0.4772), (-0.3559, -0.9876, -0.4772), (-0.3559, -0.9865, 0.0336), (-0.3559, 0.8201, -0.06067), (-0.3374, -0.09934, 0.2105), (-0.3559, -0.09408, 0.2071), (-0.3559, -0.09934, 0.2105), (-0.3374, -0.09408, 0.2071), (0.3371, 0.1621, -0.5527), (0.3371, -0.9531, -0.5242), (0.3371, 0.8156, -0.05466), (0.3371, -0.09408, 0.2071), (0.3371, -0.09934, 0.2105), (0.3555, 0.1621, -0.5527), (0.3555, -0.9531, -0.5242), (0.3555, -0.9865, 0.0336), (0.3555, 0.8156, -0.05466), (0.3555, -0.09408, 0.2071), (0.3555, 0.7229, -0.4979), (0.3555, -0.09934, 0.2105), (0.3555, -0.271, 0.05163), (0.3371, -0.1846, 0.2083), (0.3371, -0.271, 0.05163), (0.3555, -0.03699, 0.02572), (0.3371, -0.03699, 0.02572), (0.3371, -0.9865, 0.0336), (0.3555, -0.9876, -0.4772), (0.3371, -0.9876, -0.4772), (0.3555, -0.1846, 0.2083), (0.3371, 0.7229, -0.4979), (0.3555, 0.8201, -0.06067), (0.3371, 0.8201, -0.06067)], [], [(347, 350, 346, 348), (12, 6, 5, 11), (6, 12, 9, 8), (7, 22, 21, 4), (301, 338, 340, 326), (169, 168, 149, 150), (206, 217, 204, 205), (11, 35, 26, 12), (43, 36, 4, 21), (10, 8, 17, 13), (336, 342, 341, 321), (141, 128, 125, 126), (36, 18, 5, 4), (12, 26, 25, 9), (308, 309, 284, 269), (13, 40, 14, 10), (9, 25, 33, 31), (13, 17, 19), (20, 19, 17), (21, 22, 23), (24, 23, 22), (25, 26, 27), (28, 27, 26), (18, 36, 30, 29), (303, 341, 342, 327), (17, 31, 20), (32, 20, 31), (22, 14, 24), (41, 24, 14), (33, 25, 34), (27, 34, 25), (26, 35, 28), (338, 301, 320, 323), (37, 44, 16, 15), (31, 17, 8, 9), (40, 13, 38), (19, 38, 13), (35, 16, 44, 28), (23, 39, 21), (14, 40, 41), (38, 41, 40), (31, 33, 32), (34, 32, 33), (371, 362, 373, 372), (239, 231, 233, 240), (397, 386, 396, 398), (355, 359, 366, 360), (240, 241, 238, 239), (378, 363, 358, 376), (3, 2, 0, 1), (63, 64, 65), (94, 98, 92, 91), (81, 90, 65), (314, 317, 288, 286), (96, 107, 110, 109), (118, 92, 98, 99), (166, 172, 150, 149), (135, 134, 133, 136), (117, 110, 107, 102), (104, 113, 94, 103), (200, 192, 181, 183), (290, 292, 297, 296), (70, 84, 65), (85, 69, 65), (98, 94, 113, 108), (97, 99, 114, 115), (182, 181, 192, 193), (102, 103, 116, 117), (119, 122, 135, 124), (64, 74, 65), (139, 126, 138, 132), (109, 112, 95, 96), (160, 163, 158, 159), (74, 85, 65), (90, 63, 65), (69, 70, 65), (84, 81, 65), (91, 92, 93), (117, 116, 93), (123, 119, 124, 129), (36, 43, 42, 30), (69, 85, 67, 68), (131, 123, 129, 130), (263, 265, 261, 262), (271, 264, 266, 272), (71, 68, 88, 89), (82, 87, 73, 72), (109, 110, 93), (111, 112, 93), (80, 75, 78, 79), (204, 216, 230, 222), (103, 102, 101, 104), (127, 130, 144, 145), (310, 291, 300, 298), (175, 179, 190, 180), (291, 310, 309, 308), (121, 146, 139, 134), (92, 118, 93), (145, 137, 125, 127), (142, 131, 130, 127), (118, 111, 93), (116, 91, 93), (112, 109, 93), (110, 117, 93), (119, 123, 120), (121, 122, 120), (70, 69, 68, 71), (112, 111, 97, 95), (170, 147, 151, 161), (319, 293, 268, 294), (79, 86, 66, 80), (96, 95, 105, 106), (108, 114, 99, 98), (141, 146, 120), (142, 128, 120), (154, 150, 172, 165), (194, 182, 193, 187), (72, 66, 86, 82), (158, 161, 173, 167), (75, 80, 90, 81), (91, 116, 103, 94), (11, 5, 18, 15), (123, 131, 120), (83, 88, 68, 67), (71, 76, 84, 70), (85, 74, 73, 67), (128, 142, 127, 125), (131, 142, 120), (122, 119, 120), (128, 141, 120), (146, 121, 120), (157, 147, 148), (81, 84, 76, 75), (183, 186, 199, 200), (314, 318, 315, 316), (111, 118, 99, 97), (74, 64, 72, 73), (323, 320, 300, 306), (164, 156, 148), (167, 174, 159, 158), (134, 139, 132, 133), (140, 144, 130, 129), (168, 169, 148), (163, 160, 148), (312, 317, 313, 311), (147, 170, 148), (209, 219, 207, 208), (89, 77, 76, 71), (322, 323, 306, 296), (165, 171, 155, 154), (134, 135, 122, 121), (66, 72, 64, 63), (146, 141, 126, 139), (163, 170, 161, 158), (156, 157, 148), (170, 163, 148), (169, 164, 148), (160, 168, 148), (175, 176, 177), (178, 179, 177), (214, 212, 211, 208), (197, 202, 186, 183), (224, 226, 218, 215), (208, 207, 213, 214), (126, 125, 137, 138), (365, 371, 361, 360), (223, 230, 216, 215), (221, 227, 211, 210), (196, 201, 177), (197, 184, 177), (129, 124, 143, 140), (149, 159, 174, 166), (208, 211, 227, 209), (219, 229, 218, 207), (318, 297, 319, 315), (212, 220, 210, 211), (225, 224, 215, 216), (176, 202, 177), (215, 218, 229, 223), (289, 288, 317, 312), (226, 213, 207, 218), (202, 197, 177), (179, 175, 177), (184, 196, 177), (201, 178, 177), (214, 213, 203), (178, 201, 194, 189), (195, 199, 186, 185), (202, 176, 185, 186), (152, 151, 147, 157), (196, 184, 181, 182), (77, 78, 75, 76), (220, 212, 203), (191, 198, 180, 190), (67, 73, 87, 83), (136, 143, 124, 135), (217, 206, 203), (224, 225, 203), (63, 90, 80, 66), (213, 226, 203), (284, 271, 272, 283), (190, 189, 188, 191), (115, 105, 95, 97), (210, 205, 228, 221), (201, 196, 182, 194), (297, 318, 285, 296), (189, 190, 179, 178), (184, 197, 183, 181), (212, 214, 203), (226, 224, 203), (206, 220, 203), (225, 217, 203), (384, 385, 380, 379), (348, 349, 344, 347), (260, 259, 257, 258), (365, 370, 369, 357), (360, 361, 356, 355), (393, 396, 386, 391), (390, 388, 382, 383), (391, 399, 392, 393), (401, 389, 400, 402), (375, 378, 376, 377), (354, 353, 351, 352), (293, 308, 269, 268), (162, 173, 161, 151), (281, 280, 265, 263), (268, 269, 270), (185, 180, 198, 195), (273, 274, 275), (267, 273, 275), (276, 277, 282), (278, 275, 282), (279, 280, 282), (277, 279, 282), (281, 278, 282), (280, 281, 282), (274, 276, 282), (275, 274, 282), (264, 261, 265, 266), (262, 294, 267, 263), (308, 293, 292, 291), (305, 322, 296, 285), (107, 96, 106, 100), (222, 228, 205, 204), (294, 268, 267), (309, 311, 271, 284), (152, 155, 171, 153), (157, 156, 155, 152), (316, 315, 262, 261), (289, 298, 295, 287), (266, 265, 280, 279), (342, 336, 324, 325), (326, 340, 331, 332), (189, 194, 187, 188), (340, 330, 329, 331), (279, 277, 272, 266), (292, 293, 319, 297), (220, 206, 205, 210), (320, 295, 298, 300), (156, 164, 154, 155), (310, 312, 311, 309), (316, 313, 317, 314), (164, 169, 150, 154), (168, 160, 159, 149), (306, 300, 290), (296, 306, 290), (295, 320, 301, 302), (276, 274, 270, 283), (305, 307, 303, 304), (264, 271, 311, 313), (35, 11, 15, 16), (312, 310, 298, 289), (180, 185, 176, 175), (217, 225, 216, 204), (318, 314, 286, 285), (269, 284, 283, 270), (313, 316, 261, 264), (315, 319, 294, 262), (287, 299, 288, 289), (290, 300, 291, 292), (299, 307, 286, 288), (307, 305, 285, 286), (268, 270, 273), (267, 268, 273), (267, 275, 278), (39, 42, 43, 21), (323, 322, 339, 338), (278, 281, 263, 267), (332, 335, 337, 326), (304, 339, 322, 305), (102, 107, 100, 101), (273, 270, 274), (336, 337, 335, 324), (6, 7, 4, 5), (8, 10, 7, 6), (283, 272, 277, 276), (334, 327, 333, 328), (302, 321, 287, 295), (341, 303, 307, 299), (327, 342, 325, 333), (393, 392, 382, 395), (330, 334, 328, 329), (10, 14, 22, 7), (337, 336, 321, 302), (334, 330, 339, 304), (330, 340, 338, 339), (326, 337, 302, 301), (327, 334, 304, 303), (383, 392, 399, 390), (367, 358, 363, 364), (245, 246, 243, 244), (398, 380, 385, 397), (380, 398, 393, 379), (372, 373, 357), (358, 367, 355), (358, 355, 357), (378, 370, 365, 363), (374, 359, 355), (367, 374, 355), (376, 369, 377), (391, 397, 385, 384), (371, 365, 362), (363, 360, 364), (363, 365, 360), (388, 399, 391, 394), (368, 360, 366), (364, 360, 368), (378, 375, 370), (381, 395, 394, 387), (248, 247, 249, 250), (252, 256, 254, 255), (59, 62, 60, 61), (45, 48, 46, 47), (374, 367, 364, 368), (388, 394, 395, 382), (57, 54, 51, 56), (50, 52, 55, 49), (242, 234, 236, 232), (402, 381, 387, 401), (349, 345, 343, 344), (153, 162, 151, 152), (398, 396, 393), (395, 381, 379), (395, 379, 393), (357, 369, 376, 358), (402, 400, 379), (381, 402, 379), (382, 392, 383), (356, 372, 357, 355), (397, 391, 386), (394, 384, 387), (394, 391, 384), (299, 287, 321, 341), (401, 384, 389), (387, 384, 401), (388, 390, 399), (231, 242, 232, 233), (47, 50, 49, 45), (377, 369, 370, 375), (372, 356, 361, 371), (246, 249, 247, 243), (368, 366, 359, 374), (58, 55, 52, 53), (234, 237, 235, 236), (56, 58, 53, 57), (379, 400, 389, 384), (29, 37, 15, 18), (255, 253, 251, 252), (357, 373, 362, 365)])
me_chplft.polygons.foreach_set('use_smooth', [True] * 369)
me_chplft.polygons.foreach_set('material_index', [2, 1, 1, 1, 11, 4, 6, 1, 1, 1, 11, 5, 1, 1, 10, 1, 1, 1, 1, 1, 1, 1, 1, 1, 11, 1, 1, 1, 1, 1, 1, 1, 10, 1, 1, 1, 1, 1, 1, 1, 1, 1, 1, 15, 7, 18, 15, 7, 15, 0, 4, 5, 4, 10, 5, 5, 4, 5, 5, 5, 6, 10, 4, 4, 5, 5, 6, 5, 5, 4, 5, 5, 4, 4, 4, 4, 4, 5, 5, 5, 1, 4, 5, 10, 10, 4, 4, 5, 5, 4, 6, 5, 5, 10, 6, 10, 5, 5, 5, 5, 5, 5, 5, 5, 5, 5, 4, 5, 4, 10, 4, 5, 5, 5, 5, 4, 6, 4, 4, 4, 5, 1, 5, 4, 4, 4, 5, 5, 5, 5, 5, 4, 4, 6, 10, 5, 4, 10, 4, 4, 5, 5, 4, 4, 10, 4, 6, 4, 10, 4, 5, 4, 5, 4, 4, 4, 4, 4, 6, 6, 6, 6, 6, 6, 5, 14, 6, 6, 6, 6, 5, 4, 6, 6, 10, 6, 6, 6, 6, 10, 6, 6, 6, 6, 6, 6, 6, 6, 6, 4, 6, 4, 6, 6, 4, 5, 6, 6, 4, 6, 10, 6, 5, 6, 6, 10, 6, 6, 6, 6, 6, 6, 18, 2, 9, 15, 15, 18, 18, 18, 18, 15, 12, 10, 4, 10, 10, 6, 10, 10, 10, 10, 10, 10, 10, 10, 10, 10, 10, 10, 10, 10, 5, 6, 10, 10, 4, 4, 10, 10, 10, 11, 11, 6, 11, 10, 10, 6, 10, 4, 10, 10, 4, 4, 10, 10, 10, 10, 10, 10, 1, 10, 6, 6, 10, 10, 10, 10, 10, 10, 10, 10, 10, 10, 10, 1, 10, 10, 11, 10, 5, 10, 11, 1, 1, 10, 11, 10, 10, 11, 16, 11, 1, 11, 11, 11, 11, 11, 18, 15, 8, 18, 16, 13, 13, 13, 14, 13, 13, 13, 17, 14, 14, 14, 17, 14, 14, 14, 18, 2, 2, 3, 2, 15, 18, 2, 2, 7, 18, 2, 4, 16, 16, 16, 13, 16, 16, 16, 13, 17, 17, 17, 10, 17, 17, 17, 7, 2, 15, 15, 8, 15, 2, 7, 2, 18, 1, 2, 15])
_uv = me_chplft.uv_layers.new(name='UVMap')
_uv.uv.foreach_set('vector', [0.000447, 0.000447, 0.000447, 0.000447, 0.000447, 0.000447, 0.000447, 0.000447, 0.7791, 0.5, 0.5, 0.5, 0.5, 0.2209, 0.7763, 0.2237, 0.5, 0.5, 0.7791, 0.5, 0.7763, 0.7763, 0.5, 0.7791, 0.2209, 0.5, 0.05068, 0.5, 0.05905, 0.2321, 0.2237, 0.2237, 0.000447, 0.000447, 0.000447, 0.000447, 0.000447, 0.000447, 0.000447, 0.000447, 0.000447, 0.000447, 0.000447, 0.000447, 0.000447, 0.000447, 0.000447, 0.000447, 0.000447, 0.000447, 0.000447, 0.000447, 0.000447, 0.000447, 0.000447, 0.000447, 0.7763, 0.2237, 0.9409, 0.2321, 0.9493, 0.5, 0.7791, 0.5, 0.08138, 0.08138, 0.2321, 0.05905, 0.2237, 0.2237, 0.05905, 0.2321, 0.2237, 0.7763, 0.5, 0.7791, 0.5, 0.9493, 0.2321, 0.9409, 0.000447, 0.000447, 0.000447, 0.000447, 0.000447, 0.000447, 0.000447, 0.000447, 0.000447, 0.000447, 0.000447, 0.000447, 0.000447, 0.000447, 0.000447, 0.000447, 0.2321, 0.05905, 0.5, 0.05068, 0.5, 0.2209, 0.2237, 0.2237, 0.7791, 0.5, 0.9493, 0.5, 0.9409, 0.7679, 0.7763, 0.7763, 0.000447, 0.000447, 0.000447, 0.000447, 0.000447, 0.000447, 0.000447, 0.000447, 0.2321, 0.9409, 0.08138, 0.9186, 0.05905, 0.7679, 0.2237, 0.7763, 0.7763, 0.7763, 0.9409, 0.7679, 0.9186, 0.9186, 0.7679, 0.9409, 0.2321, 0.9409, 0.5, 0.9493, 0.5, 0.9493, 0.7679, 0.9409, 0.5, 0.9493, 0.5, 0.9493, 0.05905, 0.2321, 0.05068, 0.5, 0.05068, 0.5, 0.05905, 0.7679, 0.05068, 0.5, 0.05068, 0.5, 0.9409, 0.7679, 0.9493, 0.5, 0.9493, 0.5, 0.9409, 0.2321, 0.9493, 0.5, 0.9493, 0.5, 0.5, 0.05068, 0.2321, 0.05905, 0.2321, 0.05905, 0.5, 0.05068, 0.000447, 0.000447, 0.000447, 0.000447, 0.000447, 0.000447, 0.000447, 0.000447, 0.5, 0.9493, 0.7679, 0.9409, 0.7679, 0.9409, 0.9186, 0.9186, 0.7679, 0.9409, 0.7679, 0.9409, 0.05068, 0.5, 0.05905, 0.7679, 0.05905, 0.7679, 0.08138, 0.9186, 0.05905, 0.7679, 0.05905, 0.7679, 0.9186, 0.9186, 0.9409, 0.7679, 0.9409, 0.7679, 0.9493, 0.5, 0.9409, 0.7679, 0.9409, 0.7679, 0.9493, 0.5, 0.9409, 0.2321, 0.9409, 0.2321, 0.000447, 0.000447, 0.000447, 0.000447, 0.000447, 0.000447, 0.000447, 0.000447, 0.7679, 0.05905, 0.9186, 0.08138, 0.9186, 0.08138, 0.7679, 0.05905, 0.7679, 0.9409, 0.5, 0.9493, 0.5, 0.7791, 0.7763, 0.7763, 0.08138, 0.9186, 0.2321, 0.9409, 0.2321, 0.9409, 0.5, 0.9493, 0.2321, 0.9409, 0.2321, 0.9409, 0.9409, 0.2321, 0.9186, 0.08138, 0.9186, 0.08138, 0.9409, 0.2321, 0.05068, 0.5, 0.05905, 0.2321, 0.05905, 0.2321, 0.05905, 0.7679, 0.08138, 0.9186, 0.08138, 0.9186, 0.2321, 0.9409, 0.08138, 0.9186, 0.08138, 0.9186, 0.7679, 0.9409, 0.9186, 0.9186, 0.9186, 0.9186, 0.9409, 0.7679, 0.9186, 0.9186, 0.9186, 0.9186, 0.8851, 0.000447, 0.9996, 0.000447, 0.9996, 0.9996, 0.8851, 0.9996, 0.26, 0.000447, 0.3465, 0.000447, 0.3465, 0.9996, 0.26, 0.9996, 0.8851, 0.000447, 0.9996, 0.000447, 0.9996, 0.9996, 0.8851, 0.9996, 0.6423, 0.9996, 0.5279, 0.9996, 0.5279, 0.000447, 0.6423, 0.000447, 0.26, 0.9996, 0.000447, 0.9996, 0.000447, 0.000447, 0.26, 0.000447, 0.2042, 0.000447, 0.2488, 0.000447, 0.2488, 0.9996, 0.2042, 0.9996, 0.9996, 0.000447, 0.9996, 0.9996, 0.000447, 0.9996, 0.000447, 0.000447, 0.000447, 0.000447, 0.000447, 0.000447, 0.000447, 0.000447, 0.000447, 0.000447, 0.000447, 0.000447, 0.000447, 0.000447, 0.000447, 0.000447, 0.000447, 0.000447, 0.000447, 0.000447, 0.000447, 0.000447, 0.000447, 0.000447, 0.000447, 0.000447, 0.000447, 0.000447, 0.000447, 0.000447, 0.000447, 0.000447, 0.000447, 0.000447, 0.000447, 0.000447, 0.000447, 0.000447, 0.000447, 0.000447, 0.000447, 0.000447, 0.000447, 0.000447, 0.000447, 0.000447, 0.000447, 0.000447, 0.000447, 0.000447, 0.000447, 0.000447, 0.000447, 0.000447, 0.000447, 0.000447, 0.000447, 0.000447, 0.000447, 0.000447, 0.000447, 0.000447, 0.000447, 0.000447, 0.000447, 0.000447, 0.000447, 0.000447, 0.000447, 0.000447, 0.000447, 0.000447, 0.000447, 0.000447, 0.000447, 0.000447, 0.000447, 0.000447, 0.000447, 0.000447, 0.000447, 0.000447, 0.000447, 0.000447, 0.000447, 0.000447, 0.000447, 0.000447, 0.000447, 0.000447, 0.000447, 0.000447, 0.000447, 0.000447, 0.000447, 0.000447, 0.000447, 0.000447, 0.000447, 0.000447, 0.000447, 0.000447, 0.000447, 0.000447, 0.000447, 0.000447, 0.000447, 0.000447, 0.000447, 0.000447, 0.000447, 0.000447, 0.000447, 0.000447, 0.000447, 0.000447, 0.000447, 0.000447, 0.000447, 0.000447, 0.000447, 0.000447, 0.000447, 0.000447, 0.000447, 0.000447, 0.000447, 0.000447, 0.000447, 0.000447, 0.000447, 0.000447, 0.000447, 0.000447, 0.000447, 0.000447, 0.000447, 0.000447, 0.000447, 0.000447, 0.000447, 0.000447, 0.000447, 0.000447, 0.000447, 0.000447, 0.000447, 0.000447, 0.000447, 0.000447, 0.000447, 0.000447, 0.000447, 0.000447, 0.000447, 0.000447, 0.000447, 0.000447, 0.000447, 0.000447, 0.000447, 0.000447, 0.000447, 0.000447, 0.000447, 0.000447, 0.000447, 0.000447, 0.000447, 0.000447, 0.000447, 0.000447, 0.000447, 0.000447, 0.000447, 0.000447, 0.000447, 0.000447, 0.000447, 0.000447, 0.000447, 0.000447, 0.000447, 0.000447, 0.000447, 0.000447, 0.000447, 0.000447, 0.000447, 0.000447, 0.000447, 0.000447, 0.000447, 0.000447, 0.000447, 0.000447, 0.000447, 0.000447, 0.000447, 0.000447, 0.000447, 0.000447, 0.000447, 0.000447, 0.000447, 0.000447, 0.000447, 0.000447, 0.000447, 0.000447, 0.000447, 0.000447, 0.000447, 0.000447, 0.000447, 0.000447, 0.000447, 0.000447, 0.000447, 0.000447, 0.2321, 0.05905, 0.08138, 0.08138, 0.08138, 0.08138, 0.2321, 0.05905, 0.000447, 0.000447, 0.000447, 0.000447, 0.000447, 0.000447, 0.000447, 0.000447, 0.000447, 0.000447, 0.000447, 0.000447, 0.000447, 0.000447, 0.000447, 0.000447, 0.000447, 0.000447, 0.000447, 0.000447, 0.000447, 0.000447, 0.000447, 0.000447, 0.000447, 0.000447, 0.000447, 0.000447, 0.000447, 0.000447, 0.000447, 0.000447, 0.000447, 0.000447, 0.000447, 0.000447, 0.000447, 0.000447, 0.000447, 0.000447, 0.000447, 0.000447, 0.000447, 0.000447, 0.000447, 0.000447, 0.000447, 0.000447, 0.000447, 0.000447, 0.000447, 0.000447, 0.000447, 0.000447, 0.000447, 0.000447, 0.000447, 0.000447, 0.000447, 0.000447, 0.000447, 0.000447, 0.000447, 0.000447, 0.000447, 0.000447, 0.000447, 0.000447, 0.000447, 0.000447, 0.000447, 0.000447, 0.000447, 0.000447, 0.000447, 0.000447, 0.000447, 0.000447, 0.000447, 0.000447, 0.000447, 0.000447, 0.000447, 0.000447, 0.000447, 0.000447, 0.000447, 0.000447, 0.000447, 0.000447, 0.000447, 0.000447, 0.000447, 0.000447, 0.000447, 0.000447, 0.000447, 0.000447, 0.000447, 0.000447, 0.000447, 0.000447, 0.000447, 0.000447, 0.000447, 0.000447, 0.000447, 0.000447, 0.000447, 0.000447, 0.000447, 0.000447, 0.000447, 0.000447, 0.000447, 0.000447, 0.000447, 0.000447, 0.000447, 0.000447, 0.000447, 0.000447, 0.000447, 0.000447, 0.000447, 0.000447, 0.000447, 0.000447, 0.000447, 0.000447, 0.000447, 0.000447, 0.000447, 0.000447, 0.000447, 0.000447, 0.000447, 0.000447, 0.000447, 0.000447, 0.000447, 0.000447, 0.000447, 0.000447, 0.000447, 0.000447, 0.000447, 0.000447, 0.000447, 0.000447, 0.000447, 0.000447, 0.000447, 0.000447, 0.000447, 0.000447, 0.000447, 0.000447, 0.000447, 0.000447, 0.000447, 0.000447, 0.000447, 0.000447, 0.000447, 0.000447, 0.000447, 0.000447, 0.000447, 0.000447, 0.000447, 0.000447, 0.000447, 0.000447, 0.000447, 0.000447, 0.000447, 0.000447, 0.000447, 0.000447, 0.000447, 0.000447, 0.000447, 0.000447, 0.000447, 0.000447, 0.000447, 0.000447, 0.000447, 0.000447, 0.000447, 0.000447, 0.000447, 0.000447, 0.000447, 0.000447, 0.000447, 0.000447, 0.000447, 0.000447, 0.000447, 0.000447, 0.000447, 0.000447, 0.000447, 0.000447, 0.000447, 0.000447, 0.000447, 0.000447, 0.000447, 0.000447, 0.000447, 0.000447, 0.000447, 0.000447, 0.000447, 0.000447, 0.000447, 0.000447, 0.000447, 0.000447, 0.000447, 0.000447, 0.000447, 0.000447, 0.000447, 0.000447, 0.000447, 0.000447, 0.000447, 0.000447, 0.000447, 0.000447, 0.000447, 0.000447, 0.000447, 0.000447, 0.000447, 0.000447, 0.000447, 0.000447, 0.000447, 0.000447, 0.000447, 0.000447, 0.000447, 0.000447, 0.000447, 0.000447, 0.000447, 0.000447, 0.000447, 0.000447, 0.000447, 0.000447, 0.000447, 0.000447, 0.000447, 0.000447, 0.000447, 0.000447, 0.000447, 0.000447, 0.000447, 0.000447, 0.000447, 0.000447, 0.000447, 0.000447, 0.000447, 0.000447, 0.000447, 0.000447, 0.000447, 0.000447, 0.000447, 0.000447, 0.000447, 0.000447, 0.000447, 0.000447, 0.000447, 0.000447, 0.000447, 0.000447, 0.000447, 0.000447, 0.000447, 0.000447, 0.000447, 0.000447, 0.000447, 0.000447, 0.000447, 0.000447, 0.000447, 0.000447, 0.7763, 0.2237, 0.5, 0.2209, 0.5, 0.05068, 0.7679, 0.05905, 0.000447, 0.000447, 0.000447, 0.000447, 0.000447, 0.000447, 0.000447, 0.000447, 0.000447, 0.000447, 0.000447, 0.000447, 0.000447, 0.000447, 0.000447, 0.000447, 0.000447, 0.000447, 0.000447, 0.000447, 0.000447, 0.000447, 0.000447, 0.000447, 0.000447, 0.000447, 0.000447, 0.000447, 0.000447, 0.000447, 0.000447, 0.000447, 0.000447, 0.000447, 0.000447, 0.000447, 0.000447, 0.000447, 0.000447, 0.000447, 0.000447, 0.000447, 0.000447, 0.000447, 0.000447, 0.000447, 0.000447, 0.000447, 0.000447, 0.000447, 0.000447, 0.000447, 0.000447, 0.000447, 0.000447, 0.000447, 0.000447, 0.000447, 0.000447, 0.000447, 0.000447, 0.000447, 0.000447, 0.000447, 0.000447, 0.000447, 0.000447, 0.000447, 0.000447, 0.000447, 0.000447, 0.000447, 0.000447, 0.000447, 0.000447, 0.000447, 0.000447, 0.000447, 0.000447, 0.000447, 0.000447, 0.000447, 0.000447, 0.000447, 0.000447, 0.000447, 0.000447, 0.000447, 0.000447, 0.000447, 0.000447, 0.000447, 0.000447, 0.000447, 0.000447, 0.000447, 0.000447, 0.000447, 0.000447, 0.000447, 0.000447, 0.000447, 0.000447, 0.000447, 0.000447, 0.000447, 0.000447, 0.000447, 0.000447, 0.000447, 0.000447, 0.000447, 0.000447, 0.000447, 0.000447, 0.000447, 0.000447, 0.000447, 0.000447, 0.000447, 0.000447, 0.000447, 0.000447, 0.000447, 0.000447, 0.000447, 0.000447, 0.000447, 0.000447, 0.000447, 0.000447, 0.000447, 0.000447, 0.000447, 0.000447, 0.000447, 0.000447, 0.000447, 0.000447, 0.000447, 0.000447, 0.000447, 0.000447, 0.000447, 0.000447, 0.000447, 0.000447, 0.000447, 0.000447, 0.000447, 0.000447, 0.000447, 0.000447, 0.000447, 0.000447, 0.000447, 0.000447, 0.000447, 0.000447, 0.000447, 0.000447, 0.000447, 0.000447, 0.000447, 0.000447, 0.000447, 0.000447, 0.000447, 0.000447, 0.000447, 0.000447, 0.000447, 0.000447, 0.000447, 0.000447, 0.000447, 0.000447, 0.000447, 0.000447, 0.000447, 0.000447, 0.000447, 0.000447, 0.000447, 0.000447, 0.000447, 0.000447, 0.000447, 0.000447, 0.000447, 0.000447, 0.000447, 0.000447, 0.000447, 0.000447, 0.000447, 0.000447, 0.000447, 0.000447, 0.000447, 0.000447, 0.000447, 0.000447, 0.000447, 0.000447, 0.000447, 0.000447, 0.000447, 0.000447, 0.000447, 0.000447, 0.000447, 0.000447, 0.000447, 0.000447, 0.000447, 0.000447, 0.000447, 0.000447, 0.000447, 0.000447, 0.000447, 0.000447, 0.000447, 0.000447, 0.000447, 0.000447, 0.000447, 0.000447, 0.000447, 0.000447, 0.000447, 0.000447, 0.000447, 0.000447, 0.000447, 0.000447, 0.000447, 0.000447, 0.000447, 0.000447, 0.000447, 0.000447, 0.000447, 0.000447, 0.000447, 0.000447, 0.000447, 0.000447, 0.000447, 0.000447, 0.000447, 0.000447, 0.000447, 0.000447, 0.000447, 0.000447, 0.000447, 0.000447, 0.000447, 0.000447, 0.000447, 0.000447, 0.000447, 0.000447, 0.000447, 0.000447, 0.000447, 0.000447, 0.000447, 0.000447, 0.000447, 0.000447, 0.000447, 0.000447, 0.000447, 0.000447, 0.000447, 0.000447, 0.000447, 0.000447, 0.000447, 0.000447, 0.000447, 0.000447, 0.000447, 0.000447, 0.000447, 0.000447, 0.000447, 0.000447, 0.000447, 0.000447, 0.000447, 0.000447, 0.000447, 0.000447, 0.000447, 0.000447, 0.000447, 0.000447, 0.000447, 0.000447, 0.000447, 0.000447, 0.000447, 0.000447, 0.000447, 0.000447, 0.000447, 0.000447, 0.000447, 0.793, 0.3967, 0.09813, 0.000447, 0.03673, 0.01998, 0.000447, 0.6367, 0.000447, 0.000447, 0.000447, 0.000447, 0.000447, 0.000447, 0.000447, 0.000447, 0.000447, 0.000447, 0.000447, 0.000447, 0.000447, 0.000447, 0.000447, 0.000447, 0.000447, 0.000447, 0.000447, 0.000447, 0.000447, 0.000447, 0.000447, 0.000447, 0.000447, 0.000447, 0.000447, 0.000447, 0.000447, 0.000447, 0.000447, 0.000447, 0.000447, 0.000447, 0.000447, 0.000447, 0.000447, 0.000447, 0.000447, 0.000447, 0.000447, 0.000447, 0.000447, 0.000447, 0.000447, 0.000447, 0.000447, 0.000447, 0.000447, 0.000447, 0.000447, 0.000447, 0.000447, 0.000447, 0.000447, 0.000447, 0.000447, 0.000447, 0.000447, 0.000447, 0.000447, 0.000447, 0.000447, 0.000447, 0.000447, 0.000447, 0.000447, 0.000447, 0.000447, 0.000447, 0.000447, 0.000447, 0.000447, 0.000447, 0.000447, 0.000447, 0.000447, 0.000447, 0.000447, 0.000447, 0.000447, 0.000447, 0.000447, 0.000447, 0.000447, 0.000447, 0.000447, 0.000447, 0.000447, 0.000447, 0.000447, 0.000447, 0.000447, 0.000447, 0.000447, 0.000447, 0.000447, 0.000447, 0.000447, 0.000447, 0.000447, 0.000447, 0.000447, 0.000447, 0.000447, 0.000447, 0.000447, 0.000447, 0.000447, 0.000447, 0.000447, 0.000447, 0.000447, 0.000447, 0.000447, 0.000447, 0.000447, 0.000447, 0.000447, 0.000447, 0.000447, 0.000447, 0.000447, 0.000447, 0.000447, 0.000447, 0.000447, 0.000447, 0.000447, 0.000447, 0.000447, 0.000447, 0.000447, 0.000447, 0.000447, 0.000447, 0.000447, 0.000447, 0.000447, 0.000447, 0.000447, 0.000447, 0.000447, 0.000447, 0.000447, 0.000447, 0.000447, 0.000447, 0.000447, 0.000447, 0.000447, 0.000447, 0.000447, 0.000447, 0.000447, 0.000447, 0.000447, 0.000447, 0.000447, 0.000447, 0.000447, 0.000447, 0.000447, 0.000447, 0.000447, 0.000447, 0.000447, 0.000447, 0.000447, 0.000447, 0.000447, 0.000447, 0.000447, 0.000447, 0.000447, 0.000447, 0.000447, 0.000447, 0.000447, 0.000447, 0.000447, 0.000447, 0.000447, 0.000447, 0.000447, 0.000447, 0.000447, 0.000447, 0.000447, 0.000447, 0.000447, 0.000447, 0.000447, 0.000447, 0.000447, 0.000447, 0.000447, 0.000447, 0.000447, 0.000447, 0.000447, 0.000447, 0.000447, 0.000447, 0.000447, 0.000447, 0.000447, 0.000447, 0.000447, 0.000447, 0.000447, 0.000447, 0.000447, 0.000447, 0.000447, 0.000447, 0.000447, 0.000447, 0.000447, 0.000447, 0.000447, 0.000447, 0.000447, 0.000447, 0.000447, 0.000447, 0.000447, 0.000447, 0.000447, 0.000447, 0.000447, 0.000447, 0.000447, 0.000447, 0.000447, 0.000447, 0.000447, 0.000447, 0.000447, 0.000447, 0.000447, 0.000447, 0.000447, 0.000447, 0.000447, 0.000447, 0.000447, 0.000447, 0.000447, 0.000447, 0.000447, 0.000447, 0.000447, 0.000447, 0.000447, 0.000447, 0.000447, 0.000447, 0.000447, 0.000447, 0.000447, 0.000447, 0.000447, 0.000447, 0.000447, 0.000447, 0.000447, 0.000447, 0.000447, 0.000447, 0.000447, 0.000447, 0.000447, 0.000447, 0.000447, 0.000447, 0.000447, 0.000447, 0.000447, 0.000447, 0.000447, 0.000447, 0.000447, 0.000447, 0.000447, 0.000447, 0.000447, 0.000447, 0.000447, 0.000447, 0.000447, 0.000447, 0.000447, 0.000447, 0.000447, 0.000447, 0.000447, 0.000447, 0.000447, 0.000447, 0.000447, 0.000447, 0.000447, 0.000447, 0.000447, 0.000447, 0.000447, 0.000447, 0.000447, 0.000447, 0.000447, 0.000447, 0.000447, 0.000447, 0.000447, 0.000447, 0.000447, 0.000447, 0.000447, 0.000447, 0.000447, 0.000447, 0.000447, 0.000447, 0.000447, 0.000447, 0.000447, 0.000447, 0.000447, 0.000447, 0.000447, 0.000447, 0.000447, 0.000447, 0.000447, 0.000447, 0.6423, 0.000447, 0.8712, 0.000447, 0.8712, 0.9996, 0.6423, 0.9996, 0.000447, 0.000447, 0.000447, 0.000447, 0.000447, 0.000447, 0.000447, 0.000447, 0.000447, 0.9996, 0.000447, 0.000447, 0.9996, 0.000447, 0.9996, 0.9996, 0.1456, 0.000447, 0.1874, 0.000447, 0.1874, 0.9996, 0.1456, 0.9996, 0.6423, 0.000447, 0.8712, 0.000447, 0.8712, 0.9996, 0.6423, 0.9996, 0.1456, 0.9996, 0.000447, 0.9996, 0.000447, 0.000447, 0.1456, 0.000447, 0.2042, 0.000447, 0.2042, 0.000447, 0.2042, 0.9996, 0.2042, 0.9996, 0.1456, 0.000447, 0.1874, 0.000447, 0.1874, 0.9996, 0.1456, 0.9996, 0.4246, 0.000447, 0.5279, 0.000447, 0.5279, 0.9996, 0.4246, 0.9996, 0.2042, 0.000447, 0.2042, 0.000447, 0.2042, 0.9996, 0.2042, 0.9996, 0.000447, 0.9996, 0.000447, 0.000447, 0.9996, 0.000447, 0.9996, 0.9996, 0.000447, 0.000447, 0.000447, 0.000447, 0.000447, 0.000447, 0.000447, 0.000447, 0.000447, 0.000447, 0.000447, 0.000447, 0.000447, 0.000447, 0.000447, 0.000447, 0.000447, 0.000447, 0.000447, 0.000447, 0.000447, 0.000447, 0.000447, 0.000447, 0.000447, 0.000447, 0.000447, 0.000447, 0.000447, 0.000447, 0.000447, 0.000447, 0.000447, 0.000447, 0.000447, 0.000447, 0.000447, 0.000447, 0.000447, 0.000447, 0.000447, 0.000447, 0.000447, 0.000447, 0.000447, 0.000447, 0.000447, 0.000447, 0.000447, 0.000447, 0.000447, 0.000447, 0.000447, 0.000447, 0.000447, 0.000447, 0.000447, 0.000447, 0.000447, 0.000447, 0.000447, 0.000447, 0.000447, 0.000447, 0.000447, 0.000447, 0.000447, 0.000447, 0.000447, 0.000447, 0.000447, 0.000447, 0.000447, 0.000447, 0.000447, 0.000447, 0.000447, 0.000447, 0.000447, 0.000447, 0.000447, 0.000447, 0.000447, 0.000447, 0.000447, 0.000447, 0.000447, 0.000447, 0.000447, 0.000447, 0.000447, 0.000447, 0.000447, 0.000447, 0.000447, 0.000447, 0.000447, 0.000447, 0.000447, 0.000447, 0.000447, 0.000447, 0.000447, 0.000447, 0.000447, 0.000447, 0.000447, 0.000447, 0.000447, 0.000447, 0.000447, 0.000447, 0.000447, 0.000447, 0.000447, 0.000447, 0.000447, 0.000447, 0.000447, 0.000447, 0.000447, 0.000447, 0.000447, 0.000447, 0.000447, 0.000447, 0.000447, 0.000447, 0.000447, 0.000447, 0.000447, 0.000447, 0.000447, 0.000447, 0.000447, 0.000447, 0.000447, 0.000447, 0.000447, 0.000447, 0.000447, 0.000447, 0.000447, 0.000447, 0.000447, 0.000447, 0.000447, 0.000447, 0.000447, 0.000447, 0.000447, 0.000447, 0.000447, 0.000447, 0.000447, 0.000447, 0.000447, 0.000447, 0.000447, 0.000447, 0.000447, 0.000447, 0.000447, 0.000447, 0.000447, 0.000447, 0.000447, 0.000447, 0.000447, 0.000447, 0.000447, 0.000447, 0.000447, 0.000447, 0.000447, 0.000447, 0.000447, 0.000447, 0.000447, 0.000447, 0.000447, 0.000447, 0.000447, 0.000447, 0.000447, 0.000447, 0.000447, 0.000447, 0.000447, 0.000447, 0.000447, 0.000447, 0.000447, 0.000447, 0.000447, 0.000447, 0.000447, 0.000447, 0.000447, 0.000447, 0.000447, 0.000447, 0.000447, 0.000447, 0.000447, 0.000447, 0.000447, 0.000447, 0.000447, 0.000447, 0.000447, 0.000447, 0.000447, 0.000447, 0.000447, 0.000447, 0.000447, 0.000447, 0.000447, 0.000447, 0.000447, 0.000447, 0.000447, 0.000447, 0.000447, 0.000447, 0.000447, 0.000447, 0.000447, 0.000447, 0.000447, 0.000447, 0.000447, 0.000447, 0.000447, 0.000447, 0.000447, 0.000447, 0.000447, 0.000447, 0.000447, 0.000447, 0.000447, 0.000447, 0.000447, 0.000447, 0.000447, 0.000447, 0.000447, 0.000447, 0.000447, 0.000447, 0.000447, 0.000447, 0.000447, 0.000447, 0.000447, 0.000447, 0.000447, 0.000447, 0.000447, 0.000447, 0.000447, 0.000447, 0.000447, 0.000447, 0.000447, 0.000447, 0.000447, 0.000447, 0.000447, 0.000447, 0.000447, 0.000447, 0.000447, 0.000447, 0.000447, 0.000447, 0.000447, 0.000447, 0.000447, 0.000447, 0.000447, 0.000447, 0.000447, 0.000447, 0.000447, 0.000447, 0.000447, 0.000447, 0.000447, 0.000447, 0.000447, 0.000447, 0.000447, 0.000447, 0.000447, 0.000447, 0.000447, 0.000447, 0.000447, 0.000447, 0.000447, 0.000447, 0.000447, 0.000447, 0.000447, 0.000447, 0.000447, 0.000447, 0.000447, 0.000447, 0.000447, 0.000447, 0.000447, 0.000447, 0.000447, 0.000447, 0.000447, 0.000447, 0.000447, 0.000447, 0.000447, 0.000447, 0.000447, 0.000447, 0.000447, 0.000447, 0.000447, 0.000447, 0.000447, 0.000447, 0.000447, 0.000447, 0.000447, 0.000447, 0.000447, 0.000447, 0.000447, 0.000447, 0.000447, 0.000447, 0.000447, 0.000447, 0.000447, 0.000447, 0.000447, 0.000447, 0.9409, 0.2321, 0.7763, 0.2237, 0.7679, 0.05905, 0.9186, 0.08138, 0.000447, 0.000447, 0.000447, 0.000447, 0.000447, 0.000447, 0.000447, 0.000447, 0.000447, 0.000447, 0.000447, 0.000447, 0.000447, 0.000447, 0.000447, 0.000447, 0.000447, 0.000447, 0.000447, 0.000447, 0.000447, 0.000447, 0.000447, 0.000447, 0.000447, 0.000447, 0.000447, 0.000447, 0.000447, 0.000447, 0.000447, 0.000447, 0.000447, 0.000447, 0.000447, 0.000447, 0.000447, 0.000447, 0.000447, 0.000447, 0.000447, 0.000447, 0.000447, 0.000447, 0.000447, 0.000447, 0.000447, 0.000447, 0.000447, 0.000447, 0.000447, 0.000447, 0.000447, 0.000447, 0.000447, 0.000447, 0.000447, 0.000447, 0.000447, 0.000447, 0.000447, 0.000447, 0.000447, 0.000447, 0.000447, 0.000447, 0.000447, 0.000447, 0.000447, 0.000447, 0.000447, 0.000447, 0.000447, 0.000447, 0.000447, 0.000447, 0.000447, 0.000447, 0.000447, 0.000447, 0.000447, 0.000447, 0.000447, 0.000447, 0.000447, 0.000447, 0.000447, 0.000447, 0.000447, 0.000447, 0.000447, 0.000447, 0.000447, 0.000447, 0.000447, 0.000447, 0.000447, 0.000447, 0.000447, 0.000447, 0.000447, 0.000447, 0.000447, 0.000447, 0.000447, 0.000447, 0.05905, 0.2321, 0.08138, 0.08138, 0.08138, 0.08138, 0.05905, 0.2321, 0.000447, 0.000447, 0.000447, 0.000447, 0.000447, 0.000447, 0.000447, 0.000447, 0.000447, 0.000447, 0.000447, 0.000447, 0.000447, 0.000447, 0.000447, 0.000447, 0.000447, 0.000447, 0.000447, 0.000447, 0.000447, 0.000447, 0.000447, 0.000447, 0.000447, 0.000447, 0.000447, 0.000447, 0.000447, 0.000447, 0.000447, 0.000447, 0.000447, 0.000447, 0.000447, 0.000447, 0.000447, 0.000447, 0.000447, 0.000447, 0.000447, 0.000447, 0.000447, 0.000447, 0.000447, 0.000447, 0.000447, 0.000447, 0.000447, 0.000447, 0.000447, 0.000447, 0.000447, 0.000447, 0.5, 0.5, 0.2209, 0.5, 0.2237, 0.2237, 0.5, 0.2209, 0.5, 0.7791, 0.2237, 0.7763, 0.2209, 0.5, 0.5, 0.5, 0.000447, 0.000447, 0.000447, 0.000447, 0.000447, 0.000447, 0.000447, 0.000447, 0.000447, 0.000447, 0.000447, 0.000447, 0.000447, 0.000447, 0.000447, 0.000447, 0.000447, 0.000447, 0.000447, 0.000447, 0.000447, 0.000447, 0.000447, 0.000447, 0.000447, 0.000447, 0.000447, 0.000447, 0.000447, 0.000447, 0.000447, 0.000447, 0.000447, 0.000447, 0.000447, 0.000447, 0.000447, 0.000447, 0.000447, 0.000447, 0.793, 0.3967, 0.9968, 0.4442, 0.994, 0.4944, 0.7568, 0.5251, 0.000447, 0.000447, 0.000447, 0.000447, 0.000447, 0.000447, 0.000447, 0.000447, 0.2237, 0.7763, 0.05905, 0.7679, 0.05068, 0.5, 0.2209, 0.5, 0.000447, 0.000447, 0.000447, 0.000447, 0.000447, 0.000447, 0.000447, 0.000447, 0.000447, 0.000447, 0.000447, 0.000447, 0.000447, 0.000447, 0.000447, 0.000447, 0.000447, 0.000447, 0.000447, 0.000447, 0.000447, 0.000447, 0.000447, 0.000447, 0.000447, 0.000447, 0.000447, 0.000447, 0.000447, 0.000447, 0.000447, 0.000447, 0.000447, 0.000447, 0.000447, 0.000447, 0.000447, 0.000447, 0.000447, 0.000447, 0.2042, 0.9996, 0.1874, 0.9996, 0.1874, 0.000447, 0.2042, 0.000447, 0.4246, 0.9996, 0.2488, 0.9996, 0.2488, 0.000447, 0.4246, 0.000447, 0.9996, 0.9996, 0.2991, 0.9996, 0.2991, 0.000447, 0.9996, 0.000447, 0.8851, 0.9996, 0.8712, 0.9996, 0.8712, 0.000447, 0.8851, 0.000447, 0.03673, 0.01998, 0.09813, 0.000447, 0.793, 0.3967, 0.000447, 0.6367, 0.09813, 0.000447, 0.7679, 0.000447, 0.793, 0.3967, 0.7568, 0.5251, 0.6535, 0.9968, 0.000447, 0.6367, 0.7568, 0.5251, 0.000447, 0.6367, 0.793, 0.3967, 0.994, 0.4944, 0.9968, 0.4442, 0.793, 0.3967, 0.7568, 0.5251, 0.6451, 0.9996, 0.07301, 0.9465, 0.000447, 0.6367, 0.6535, 0.9968, 0.6451, 0.9996, 0.000447, 0.6367, 0.994, 0.4944, 0.9968, 0.4442, 0.9996, 0.4916, 0.793, 0.3967, 0.09813, 0.000447, 0.03673, 0.01998, 0.000447, 0.6367, 0.09813, 0.000447, 0.793, 0.3967, 0.7679, 0.000447, 0.7568, 0.5251, 0.000447, 0.6367, 0.6535, 0.9968, 0.7568, 0.5251, 0.793, 0.3967, 0.000447, 0.6367, 0.994, 0.4944, 0.9968, 0.4442, 0.793, 0.3967, 0.7568, 0.5251, 0.6451, 0.9996, 0.000447, 0.6367, 0.07301, 0.9465, 0.6535, 0.9968, 0.000447, 0.6367, 0.6451, 0.9996, 0.994, 0.4944, 0.9996, 0.4916, 0.9968, 0.4442, 0.4246, 0.9996, 0.2488, 0.9996, 0.2488, 0.000447, 0.4246, 0.000447, 0.000447, 0.000447, 0.000447, 0.000447, 0.000447, 0.000447, 0.000447, 0.000447, 0.8098, 0.000447, 0.9996, 0.000447, 0.9996, 0.9996, 0.8098, 0.9996, 0.000447, 0.000447, 0.9996, 0.000447, 0.9996, 0.9996, 0.000447, 0.9996, 0.000447, 0.000447, 0.000447, 0.000447, 0.000447, 0.000447, 0.000447, 0.000447, 0.4246, 0.9996, 0.4246, 0.9996, 0.4246, 0.000447, 0.4246, 0.000447, 0.2042, 0.000447, 0.2488, 0.000447, 0.2488, 0.9996, 0.2042, 0.9996, 0.000447, 0.000447, 0.000447, 0.000447, 0.000447, 0.000447, 0.000447, 0.000447, 0.000447, 0.000447, 0.000447, 0.000447, 0.000447, 0.000447, 0.000447, 0.000447, 0.6423, 0.000447, 0.7288, 0.000447, 0.7288, 0.9996, 0.6423, 0.9996, 0.4246, 0.9996, 0.4246, 0.9996, 0.4246, 0.000447, 0.4246, 0.000447, 0.000447, 0.000447, 0.000447, 0.000447, 0.000447, 0.000447, 0.000447, 0.000447, 0.000447, 0.000447, 0.000447, 0.000447, 0.000447, 0.000447, 0.000447, 0.000447, 0.09813, 0.000447, 0.7679, 0.000447, 0.793, 0.3967, 0.7568, 0.5251, 0.6535, 0.9968, 0.000447, 0.6367, 0.7568, 0.5251, 0.000447, 0.6367, 0.793, 0.3967, 0.793, 0.3967, 0.9968, 0.4442, 0.994, 0.4944, 0.7568, 0.5251, 0.6451, 0.9996, 0.07301, 0.9465, 0.000447, 0.6367, 0.6535, 0.9968, 0.6451, 0.9996, 0.000447, 0.6367, 0.994, 0.4944, 0.9968, 0.4442, 0.9996, 0.4916, 0.03673, 0.01998, 0.09813, 0.000447, 0.793, 0.3967, 0.000447, 0.6367, 0.09813, 0.000447, 0.793, 0.3967, 0.7679, 0.000447, 0.7568, 0.5251, 0.000447, 0.6367, 0.6535, 0.9968, 0.7568, 0.5251, 0.793, 0.3967, 0.000447, 0.6367, 0.000447, 0.000447, 0.000447, 0.000447, 0.000447, 0.000447, 0.000447, 0.000447, 0.6451, 0.9996, 0.000447, 0.6367, 0.07301, 0.9465, 0.6535, 0.9968, 0.000447, 0.6367, 0.6451, 0.9996, 0.994, 0.4944, 0.9996, 0.4916, 0.9968, 0.4442, 0.3465, 0.000447, 0.6423, 0.000447, 0.6423, 0.9996, 0.3465, 0.9996, 0.000447, 0.000447, 0.000447, 0.000447, 0.000447, 0.000447, 0.000447, 0.000447, 0.2042, 0.9996, 0.1874, 0.9996, 0.1874, 0.000447, 0.2042, 0.000447, 0.8851, 0.9996, 0.8712, 0.9996, 0.8712, 0.000447, 0.8851, 0.000447, 0.2991, 0.9996, 0.000447, 0.9996, 0.000447, 0.000447, 0.2991, 0.000447, 0.4246, 0.000447, 0.5279, 0.000447, 0.5279, 0.9996, 0.4246, 0.9996, 0.000447, 0.000447, 0.000447, 0.000447, 0.000447, 0.000447, 0.000447, 0.000447, 0.7288, 0.000447, 0.9996, 0.000447, 0.9996, 0.9996, 0.7288, 0.9996, 0.000447, 0.000447, 0.000447, 0.000447, 0.000447, 0.000447, 0.000447, 0.000447, 0.6423, 0.9996, 0.5279, 0.9996, 0.5279, 0.000447, 0.6423, 0.000447, 0.5, 0.05068, 0.7679, 0.05905, 0.7679, 0.05905, 0.5, 0.05068, 0.8098, 0.9996, 0.000447, 0.9996, 0.000447, 0.000447, 0.8098, 0.000447, 0.1456, 0.9996, 0.000447, 0.9996, 0.000447, 0.000447, 0.1456, 0.000447])
me_chplft.materials.append(mat_01chpliftmarquee)
me_chplft.materials.append(mat_02chplfttitle)
me_chplft.materials.append(mat_chpliftblack)
me_chplft.materials.append(mat_chplftbezel)
me_chplft.materials.append(mat_chplftbuttonblue)
me_chplft.materials.append(mat_chplftbuttongreen)
me_chplft.materials.append(mat_chplftbuttonwhite)
me_chplft.materials.append(mat_chpliftcoindoor)
me_chplft.materials.append(mat_chpliftcpo)
me_chplft.materials.append(mat_chplftinst)
me_chplft.materials.append(mat_chplftjoytop)
me_chplft.materials.append(mat_chplftjoybottom)
me_chplft.materials.append(mat_chplftsegalogo)
me_chplft.materials.append(mat_chpliftleftart)
me_chplft.materials.append(mat_chpliftleftin)
me_chplft.materials.append(mat_chplifttmoldleft)
me_chplft.materials.append(mat_chpliftrightin)
me_chplft.materials.append(mat_chpliftrightart)
me_chplft.materials.append(mat_chplifttmoldright)
me_chplft.use_remesh_fix_poles = True
me_chplft.use_remesh_preserve_attributes = False
me_chplft.update()

# ---- objects
ob_chplft = bpy.data.objects.new('chplft', me_chplft)

# ---- transforms, parenting, visibility, modifiers, constraints
ob_chplft.location = (0.002873, -0.2287, 1.004)
ob_chplft.rotation_euler = (1.571, 0.0, 0.0)
_m = ob_chplft.modifiers.new('Auto Smooth', 'NODES')
_m.node_group = ng_auto_smooth
_gi = [s.identifier for s in ng_auto_smooth.interface.items_tree if s.item_type == 'SOCKET' and s.in_out == 'INPUT']
_m[_gi[1]] = 1.047  # Angle
_m = ob_chplft.modifiers.new('WeightedNormal', 'WEIGHTED_NORMAL')
_m.keep_sharp = True

# ---- collection membership
scene.collection.objects.link(ob_chplft)

# ---- scene / render settings (as saved in the file)
scene.frame_start = 1; scene.frame_end = 250; scene.frame_set(1)
scene.render.engine = 'BLENDER_EEVEE_NEXT'
scene.cycles.use_denoising = False
scene.cycles.samples = 128
scene.cycles.sampling_pattern = 'TABULATED_SOBOL'
scene.cycles.use_adaptive_sampling = False
scene.cycles.use_light_tree = False
scene.view_settings.view_transform = 'Filmic'
bpy.context.view_layer.update()

# ---- added for rendering (the .blend has no active camera and no usable light): camera, sun
cam_auto = bpy.data.cameras.new('AutoCamera')
cam_auto.lens = 50.0
cam_auto.sensor_width = 36.0
cam_auto.clip_end = 1000.0
ob_auto_camera = bpy.data.objects.new('AutoCamera', cam_auto)
scene.collection.objects.link(ob_auto_camera)
ob_auto_camera.location = (1.93392, -2.37506, 2.46487)
ob_auto_camera.rotation_euler = (1.09748, -7.21219e-08, 0.694738)
scene.camera = ob_auto_camera
light_auto_sun = bpy.data.lights.new('AutoSun', 'SUN')
light_auto_sun.energy = 3.0
light_auto_sun.angle = 0.0523599
ob_auto_sun = bpy.data.objects.new('AutoSun', light_auto_sun)
scene.collection.objects.link(ob_auto_sun)
ob_auto_sun.rotation_euler = (0.872665, 0.174533, 0.523599)
bpy.context.view_layer.update()
